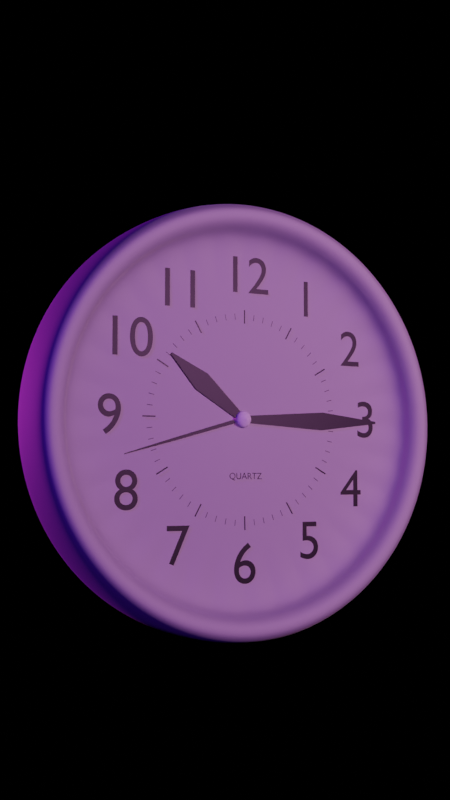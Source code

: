 # Source: Clock.blend  (saved by Blender 2.80.69; exported with 4.5.12 LTS)
import bpy
from mathutils import Matrix  # noqa: F401  (used for matrix-valued properties, if any)

bpy.ops.wm.read_factory_settings(use_empty=True)
scene = bpy.context.scene
scene.name = 'Scene'

# ---- collections
col_collection = bpy.data.collections.new('Collection'); scene.collection.children.link(col_collection)
col_texts = bpy.data.collections.new('Texts'); scene.collection.children.link(col_texts)

# ---- images (referenced by path relative to the original .blend; pixels are not part of the script)
import os
ASSET_DIR = os.environ.get("B2B_ASSET_DIR", "")  # directory of the original .blend (textures are referenced by path, not embedded)
HERE = os.path.dirname(os.path.abspath(__file__))  # packed textures are extracted next to this script under _unpacked/

def load_image(name, relpath, width, height, colorspace="sRGB"):
    """Load a texture the original file referenced (path relative to the .blend, or extracted next to this script)."""
    p = next((c for c in (os.path.join(HERE, relpath), os.path.join(ASSET_DIR, relpath)) if relpath and os.path.exists(c)), "")
    if p:
        img = bpy.data.images.load(p, check_existing=True)
        img.name = name
    else:  # same state as the original file: an image datablock whose file is absent (Cycles renders it pink)
        img = bpy.data.images.new(name, width, height)
        img.source = "FILE"
        img.filepath = "//" + (relpath or name)
    img.colorspace_settings.name = colorspace
    return img
img_clockref_jpg = load_image('clockref.jpg', 'clockref.jpg', 1024, 1024, 'sRGB')

# ---- materials (node trees are filled in below, after node groups)
mat_clockref = bpy.data.materials.new('clockref')
mat_clockref.roughness = 0.25
mat_alarm_clock = bpy.data.materials.new('Alarm Clock')
mat_alarm_clock.roughness = 0.25
mat_middle_material = bpy.data.materials.new('Middle Material')
mat_middle_material.roughness = 0.25
mat_glass = bpy.data.materials.new('Glass')
mat_glass.roughness = 0.25
mat_mser = bpy.data.materials.new('MSer')
mat_mser.roughness = 0.25
mat_numbers = bpy.data.materials.new('Numbers')
mat_numbers.roughness = 0.25

# ---- material node trees
mat_clockref.use_nodes = True; mat_clockref.node_tree.nodes.clear()
_N = mat_clockref.node_tree.nodes; _L = mat_clockref.node_tree.links
n0 = _N.new('ShaderNodeOutputMaterial'); n0.name = 'Material Output'; n0.location = (300, 300)
n1 = _N.new('ShaderNodeTexImage'); n1.name = 'Image Texture'; n1.location = (-400, 60)
n1.image = img_clockref_jpg
n1.extension = 'CLIP'
n2 = _N.new('ShaderNodeBsdfDiffuse'); n2.name = 'Diffuse BSDF'; n2.location = (-200, 60)
n3 = _N.new('ShaderNodeBsdfTransparent'); n3.name = 'Transparent BSDF'; n3.location = (-200, 240)
n4 = _N.new('ShaderNodeMixShader'); n4.name = 'Mix Shader'; n4.location = (0, 300)
_L.new(n1.outputs[0], n2.inputs[0])
_L.new(n1.outputs[1], n4.inputs[0])
_L.new(n3.outputs[0], n4.inputs[1])
_L.new(n2.outputs[0], n4.inputs[2])
_L.new(n4.outputs[0], n0.inputs[0])
n0.is_active_output = True
mat_alarm_clock.use_nodes = True; mat_alarm_clock.node_tree.nodes.clear()
_N = mat_alarm_clock.node_tree.nodes; _L = mat_alarm_clock.node_tree.links
n0 = _N.new('ShaderNodeOutputMaterial'); n0.name = 'Material Output'; n0.location = (300, 300)
n1 = _N.new('ShaderNodeBsdfPrincipled'); n1.name = 'Principled BSDF'; n1.location = (10, 300)
n1.distribution = 'GGX'
n1.subsurface_method = 'BURLEY'
n1.inputs[0].default_value = (0.7984, 0.7984, 0.7984, 1.0)
n1.inputs[1].default_value = 1.0
n1.inputs[2].default_value = 0.8
n1.inputs[3].default_value = 1.45
n1.inputs[27].default_value = (0.0, 0.0, 0.0, 1.0)
n1.inputs[28].default_value = 1.0
_L.new(n1.outputs[0], n0.inputs[0])
n0.is_active_output = True
mat_middle_material.use_nodes = True; mat_middle_material.node_tree.nodes.clear()
_N = mat_middle_material.node_tree.nodes; _L = mat_middle_material.node_tree.links
n0 = _N.new('ShaderNodeOutputMaterial'); n0.name = 'Material Output'; n0.location = (300, 300)
n1 = _N.new('ShaderNodeBsdfPrincipled'); n1.name = 'Principled BSDF'; n1.location = (10, 300)
n1.distribution = 'GGX'
n1.subsurface_method = 'BURLEY'
n1.inputs[3].default_value = 1.45
n1.inputs[27].default_value = (0.0, 0.0, 0.0, 1.0)
n1.inputs[28].default_value = 1.0
_L.new(n1.outputs[0], n0.inputs[0])
n0.is_active_output = True
mat_glass.use_nodes = True; mat_glass.node_tree.nodes.clear()
_N = mat_glass.node_tree.nodes; _L = mat_glass.node_tree.links
n0 = _N.new('ShaderNodeOutputMaterial'); n0.name = 'Material Output'; n0.location = (298, 310)
n1 = _N.new('ShaderNodeBsdfGlass'); n1.name = 'Glass BSDF'; n1.location = (16, 231)
n1.distribution = 'BECKMANN'
n1.inputs[1].default_value = 1.0
n1.inputs[2].default_value = 46.35
_L.new(n1.outputs[0], n0.inputs[0])
n0.is_active_output = True
mat_mser.use_nodes = True; mat_mser.node_tree.nodes.clear()
_N = mat_mser.node_tree.nodes; _L = mat_mser.node_tree.links
n0 = _N.new('ShaderNodeOutputMaterial'); n0.name = 'Material Output'; n0.location = (300, 300)
n1 = _N.new('ShaderNodeBsdfPrincipled'); n1.name = 'Principled BSDF'; n1.location = (10, 300)
n1.distribution = 'GGX'
n1.subsurface_method = 'BURLEY'
n1.inputs[0].default_value = (0.00301, 0.00301, 0.00301, 1.0)
n1.inputs[3].default_value = 1.45
n1.inputs[27].default_value = (0.0, 0.0, 0.0, 1.0)
n1.inputs[28].default_value = 1.0
_L.new(n1.outputs[0], n0.inputs[0])
n0.is_active_output = True
mat_numbers.use_nodes = True; mat_numbers.node_tree.nodes.clear()
_N = mat_numbers.node_tree.nodes; _L = mat_numbers.node_tree.links
n0 = _N.new('ShaderNodeOutputMaterial'); n0.name = 'Material Output'; n0.location = (300, 300)
n1 = _N.new('ShaderNodeBsdfPrincipled'); n1.name = 'Principled BSDF'; n1.location = (10, 300)
n1.distribution = 'GGX'
n1.subsurface_method = 'BURLEY'
n1.inputs[0].default_value = (0.0, 0.0, 0.0, 1.0)
n1.inputs[3].default_value = 1.45
n1.inputs[27].default_value = (0.0, 0.0, 0.0, 1.0)
n1.inputs[28].default_value = 1.0
_L.new(n1.outputs[0], n0.inputs[0])
n0.is_active_output = True

# ---- world
world_world = bpy.data.worlds.new('World'); scene.world = world_world
world_world.use_nodes = True; world_world.node_tree.nodes.clear()
_N = world_world.node_tree.nodes; _L = world_world.node_tree.links
n0 = _N.new('ShaderNodeOutputWorld'); n0.name = 'World Output'; n0.location = (300, 300)
n1 = _N.new('ShaderNodeBackground'); n1.name = 'Background'; n1.location = (10, 300)
n1.inputs[0].default_value = (0.0, 0.0, 0.0, 1.0)
_L.new(n1.outputs[0], n0.inputs[0])
n0.is_active_output = True
world_world.color = (0.05088, 0.05088, 0.05088)
world_world.use_sun_shadow = False
world_world.sun_shadow_jitter_overblur = 0.0

# ---- cameras
cam_camera = bpy.data.cameras.new('Camera')
cam_camera.clip_end = 100.0
cam_camera.ortho_scale = 7.314
cam_camera.dof.focus_distance = 0.0
cam_camera.dof.aperture_fstop = 128.0

# ---- lights
light_light = bpy.data.lights.new('Light', 'POINT')
light_light.color = (1.0, 0.4125, 0.9734)
light_light.transmission_factor = 0.0
light_light.cutoff_distance = 30.0
light_light.use_shadow = False
light_light.energy = 30.0
light_light.shadow_buffer_clip_start = 1.001
light_light.shadow_soft_size = 0.1
light_light.shadow_maximum_resolution = 0.006
light_light.use_absolute_resolution = True
light_light_001 = bpy.data.lights.new('Light.001', 'POINT')
light_light_001.color = (0.1651, 0.016, 0.956)
light_light_001.transmission_factor = 0.0
light_light_001.cutoff_distance = 30.0
light_light_001.energy = 30.0
light_light_001.shadow_buffer_clip_start = 1.001
light_light_001.shadow_soft_size = 0.1
light_light_001.shadow_maximum_resolution = 0.006
light_light_001.use_absolute_resolution = True
light_light_002 = bpy.data.lights.new('Light.002', 'POINT')
light_light_002.color = (0.8796, 0.0648, 0.9647)
light_light_002.transmission_factor = 0.0
light_light_002.cutoff_distance = 30.0
light_light_002.energy = 30.0
light_light_002.shadow_buffer_clip_start = 1.001
light_light_002.shadow_soft_size = 0.1
light_light_002.shadow_maximum_resolution = 0.006
light_light_002.use_absolute_resolution = True

# ---- meshes
me_clockref = bpy.data.meshes.new('clockref')
me_clockref.from_pydata([(-0.5, -0.5, 0.0), (0.5, -0.5, 0.0), (-0.5, 0.5, 0.0), (0.5, 0.5, 0.0)], [], [(0, 1, 3, 2)])
_uv = me_clockref.uv_layers.new(name='UVMap')
_uv.uv.foreach_set('vector', [0.0, 0.0, 1.0, 0.0, 1.0, 1.0, 0.0, 1.0])
me_clockref.materials.append(mat_clockref)
me_clockref.use_remesh_preserve_volume = False
me_clockref.use_remesh_preserve_attributes = False
me_clockref.use_mirror_vertex_groups = False
me_clockref.update()
me_circle = bpy.data.meshes.new('Circle')
me_circle.from_pydata([(0.01073, 1.0, -0.1687), (-0.1844, 0.9808, -0.1687), (-0.372, 0.9239, -0.1687), (-0.5448, 0.8315, -0.1687), (-0.6964, 0.7071, -0.1687), (-0.8207, 0.5556, -0.1687), (-0.9132, 0.3827, -0.1687), (-0.9701, 0.1951, -0.1687), (-0.9893, 7.55e-08, -0.1687), (-0.9701, -0.1951, -0.1687), (-0.9132, -0.3827, -0.1687), (-0.8207, -0.5556, -0.1687), (-0.6964, -0.7071, -0.1687), (-0.5448, -0.8315, -0.1687), (-0.372, -0.9239, -0.1687), (-0.1844, -0.9808, -0.1687), (0.01073, -1.0, -0.1687), (0.2058, -0.9808, -0.1687), (0.3934, -0.9239, -0.1687), (0.5663, -0.8315, -0.1687), (0.7178, -0.7071, -0.1687), (0.8422, -0.5556, -0.1687), (0.9346, -0.3827, -0.1687), (0.9915, -0.1951, -0.1687), (1.011, 9.656e-07, -0.1687), (0.9915, 0.1951, -0.1687), (0.9346, 0.3827, -0.1687), (0.8422, 0.5556, -0.1687), (0.7178, 0.7071, -0.1687), (0.5663, 0.8315, -0.1687), (0.3934, 0.9239, -0.1687), (0.2058, 0.9808, -0.1687), (-0.1574, 0.8454, -0.1745), (0.01073, 0.8619, -0.1745), (-0.3191, 0.7963, -0.1745), (-0.4681, 0.7167, -0.1745), (-0.5988, 0.6095, -0.1745), (-0.706, 0.4789, -0.1745), (-0.7856, 0.3299, -0.1745), (-0.8347, 0.1682, -0.1745), (-0.8512, 6.711e-08, -0.1745), (-0.8347, -0.1682, -0.1745), (-0.7856, -0.3299, -0.1745), (-0.706, -0.4789, -0.1745), (-0.5988, -0.6095, -0.1745), (-0.4681, -0.7167, -0.1745), (-0.3191, -0.7963, -0.1745), (-0.1574, -0.8454, -0.1745), (0.01073, -0.8619, -0.1745), (0.1789, -0.8454, -0.1745), (0.3406, -0.7963, -0.1745), (0.4896, -0.7167, -0.1745), (0.6202, -0.6095, -0.1745), (0.7274, -0.4789, -0.1745), (0.8071, -0.3299, -0.1745), (0.8561, -0.1682, -0.1745), (0.8727, 8.478e-07, -0.1745), (0.8561, 0.1682, -0.1745), (0.8071, 0.3299, -0.1745), (0.7274, 0.4789, -0.1745), (0.6202, 0.6095, -0.1745), (0.4896, 0.7167, -0.1745), (0.3406, 0.7963, -0.1745), (0.1789, 0.8454, -0.1745), (-0.1737, 0.9272, -0.1687), (0.01073, 0.9454, -0.1687), (-0.3511, 0.8734, -0.1687), (-0.5145, 0.786, -0.1687), (-0.6578, 0.6685, -0.1687), (-0.7753, 0.5252, -0.1687), (-0.8627, 0.3618, -0.1687), (-0.9165, 0.1844, -0.1687), (-0.9346, 6.711e-08, -0.1687), (-0.9165, -0.1844, -0.1687), (-0.8627, -0.3618, -0.1687), (-0.7753, -0.5252, -0.1687), (-0.6578, -0.6685, -0.1687), (-0.5145, -0.786, -0.1687), (-0.3511, -0.8734, -0.1687), (-0.1737, -0.9272, -0.1687), (0.01073, -0.9454, -0.1687), (0.1952, -0.9272, -0.1687), (0.3725, -0.8734, -0.1687), (0.536, -0.786, -0.1687), (0.6792, -0.6685, -0.1687), (0.7968, -0.5252, -0.1687), (0.8841, -0.3618, -0.1687), (0.9379, -0.1844, -0.1687), (0.9561, 9.153e-07, -0.1687), (0.9379, 0.1844, -0.1687), (0.8841, 0.3618, -0.1687), (0.7968, 0.5252, -0.1687), (0.6792, 0.6685, -0.1687), (0.5359, 0.7861, -0.1687), (0.3725, 0.8734, -0.1687), (0.1952, 0.9272, -0.1687), (0.01073, 1.0, 0.1687), (-0.1844, 0.9808, 0.1687), (-0.372, 0.9239, 0.1687), (-0.5448, 0.8315, 0.1687), (-0.6964, 0.7071, 0.1687), (-0.8207, 0.5556, 0.1687), (-0.9132, 0.3827, 0.1687), (-0.9701, 0.1951, 0.1687), (-0.9893, 7.55e-08, 0.1687), (-0.9701, -0.1951, 0.1687), (-0.9132, -0.3827, 0.1687), (-0.8207, -0.5556, 0.1687), (-0.6964, -0.7071, 0.1687), (-0.5448, -0.8315, 0.1687), (-0.372, -0.9239, 0.1687), (-0.1844, -0.9808, 0.1687), (0.01073, -1.0, 0.1687), (0.2058, -0.9808, 0.1687), (0.3934, -0.9239, 0.1687), (0.5663, -0.8315, 0.1687), (0.7178, -0.7071, 0.1687), (0.8422, -0.5556, 0.1687), (0.9346, -0.3827, 0.1687), (0.9915, -0.1951, 0.1687), (1.011, 9.656e-07, 0.1687), (0.9915, 0.1951, 0.1687), (0.9346, 0.3827, 0.1687), (0.8422, 0.5556, 0.1687), (0.7178, 0.7071, 0.1687), (0.5663, 0.8315, 0.1687), (0.3934, 0.9239, 0.1687), (0.2058, 0.9808, 0.1687), (-0.1574, 0.8454, 0.1687), (0.01073, 0.8619, 0.1687), (-0.3191, 0.7963, 0.1687), (-0.4681, 0.7167, 0.1687), (-0.5988, 0.6095, 0.1687), (-0.706, 0.4789, 0.1687), (-0.7856, 0.3299, 0.1687), (-0.8347, 0.1682, 0.1687), (-0.8512, 6.711e-08, 0.1687), (-0.8347, -0.1682, 0.1687), (-0.7856, -0.3299, 0.1687), (-0.706, -0.4789, 0.1687), (-0.5988, -0.6095, 0.1687), (-0.4681, -0.7167, 0.1687), (-0.3191, -0.7963, 0.1687), (-0.1574, -0.8454, 0.1687), (0.01073, -0.8619, 0.1687), (0.1789, -0.8454, 0.1687), (0.3406, -0.7963, 0.1687), (0.4896, -0.7167, 0.1687), (0.6202, -0.6095, 0.1687), (0.7274, -0.4789, 0.1687), (0.8071, -0.3299, 0.1687), (0.8561, -0.1682, 0.1687), (0.8727, 8.478e-07, 0.1687), (0.8561, 0.1682, 0.1687), (0.8071, 0.3299, 0.1687), (0.7274, 0.4789, 0.1687), (0.6202, 0.6095, 0.1687), (0.4896, 0.7167, 0.1687), (0.3406, 0.7963, 0.1687), (0.1789, 0.8454, 0.1687), (-0.1737, 0.9272, 0.2048), (0.01073, 0.9454, 0.2048), (-0.3511, 0.8734, 0.2048), (-0.5145, 0.786, 0.2048), (-0.6578, 0.6685, 0.2048), (-0.7753, 0.5252, 0.2048), (-0.8627, 0.3618, 0.2048), (-0.9165, 0.1844, 0.2048), (-0.9346, 6.711e-08, 0.2048), (-0.9165, -0.1844, 0.2048), (-0.8627, -0.3618, 0.2048), (-0.7753, -0.5252, 0.2048), (-0.6578, -0.6685, 0.2048), (-0.5145, -0.786, 0.2048), (-0.3511, -0.8734, 0.2048), (-0.1737, -0.9272, 0.2048), (0.01073, -0.9454, 0.2048), (0.1952, -0.9272, 0.2048), (0.3725, -0.8734, 0.2048), (0.536, -0.786, 0.2048), (0.6792, -0.6685, 0.2048), (0.7968, -0.5252, 0.2048), (0.8841, -0.3618, 0.2048), (0.9379, -0.1844, 0.2048), (0.9561, 9.153e-07, 0.2048), (0.9379, 0.1844, 0.2048), (0.8841, 0.3618, 0.2048), (0.7968, 0.5252, 0.2048), (0.6792, 0.6685, 0.2048), (0.5359, 0.7861, 0.2048), (0.3725, 0.8734, 0.2048), (0.1952, 0.9272, 0.2048), (-0.1574, 0.8454, 0.04256), (0.01073, 0.8619, 0.04256), (-0.3191, 0.7963, 0.04256), (-0.4681, 0.7167, 0.04256), (-0.5988, 0.6095, 0.04256), (-0.706, 0.4789, 0.04256), (-0.7856, 0.3299, 0.04256), (-0.8347, 0.1682, 0.04256), (-0.8512, 6.711e-08, 0.04256), (-0.8347, -0.1682, 0.04256), (-0.7856, -0.3299, 0.04256), (-0.706, -0.4789, 0.04256), (-0.5988, -0.6095, 0.04256), (-0.4681, -0.7167, 0.04256), (-0.3191, -0.7963, 0.04256), (-0.1574, -0.8454, 0.04256), (0.01073, -0.8619, 0.04256), (0.1789, -0.8454, 0.04256), (0.3406, -0.7963, 0.04256), (0.4896, -0.7167, 0.04256), (0.6202, -0.6095, 0.04256), (0.7274, -0.4789, 0.04256), (0.8071, -0.3299, 0.04256), (0.8561, -0.1682, 0.04256), (0.8727, 8.478e-07, 0.04256), (0.8561, 0.1682, 0.04256), (0.8071, 0.3299, 0.04256), (0.7274, 0.4789, 0.04256), (0.6202, 0.6095, 0.04256), (0.4896, 0.7167, 0.04256), (0.3406, 0.7963, 0.04256), (0.1789, 0.8454, 0.04256), (1.235e-07, 0.06167, 0.1182), (1.202e-07, 0.0, -0.04796), (-0.01203, 0.06048, 0.1182), (-0.0236, 0.05697, 0.1182), (-0.03426, 0.05127, 0.1182), (-0.04361, 0.04361, 0.1182), (-0.05127, 0.03426, 0.1182), (-0.05697, 0.0236, 0.1182), (-0.06048, 0.01203, 0.1182), (-0.06167, 4.656e-09, 0.1182), (-0.06048, -0.01203, 0.1182), (-0.05697, -0.0236, 0.1182), (-0.05127, -0.03426, 0.1182), (-0.04361, -0.04361, 0.1182), (-0.03426, -0.05128, 0.1182), (-0.0236, -0.05697, 0.1182), (-0.01203, -0.06048, 0.1182), (1.437e-07, -0.06167, 0.1182), (0.01203, -0.06048, 0.1182), (0.0236, -0.05697, 0.1182), (0.03426, -0.05127, 0.1182), (0.04361, -0.04361, 0.1182), (0.05128, -0.03426, 0.1182), (0.05697, -0.0236, 0.1182), (0.06048, -0.01203, 0.1182), (0.06167, 5.955e-08, 0.1182), (0.06048, 0.01203, 0.1182), (0.05697, 0.0236, 0.1182), (0.05128, 0.03426, 0.1182), (0.04361, 0.04361, 0.1182), (0.03426, 0.05128, 0.1182), (0.0236, 0.05697, 0.1182), (0.01203, 0.06048, 0.1182)], [], [(64, 1, 0, 65), (66, 2, 1, 64), (67, 3, 2, 66), (68, 4, 3, 67), (69, 5, 4, 68), (70, 6, 5, 69), (71, 7, 6, 70), (72, 8, 7, 71), (73, 9, 8, 72), (74, 10, 9, 73), (75, 11, 10, 74), (76, 12, 11, 75), (77, 13, 12, 76), (78, 14, 13, 77), (79, 15, 14, 78), (80, 16, 15, 79), (81, 17, 16, 80), (82, 18, 17, 81), (83, 19, 18, 82), (84, 20, 19, 83), (85, 21, 20, 84), (86, 22, 21, 85), (87, 23, 22, 86), (88, 24, 23, 87), (89, 25, 24, 88), (90, 26, 25, 89), (91, 27, 26, 90), (92, 28, 27, 91), (93, 29, 28, 92), (94, 30, 29, 93), (95, 31, 30, 94), (65, 0, 31, 95), (32, 64, 65, 33), (34, 66, 64, 32), (35, 67, 66, 34), (36, 68, 67, 35), (37, 69, 68, 36), (38, 70, 69, 37), (39, 71, 70, 38), (40, 72, 71, 39), (41, 73, 72, 40), (42, 74, 73, 41), (43, 75, 74, 42), (44, 76, 75, 43), (45, 77, 76, 44), (46, 78, 77, 45), (47, 79, 78, 46), (48, 80, 79, 47), (49, 81, 80, 48), (50, 82, 81, 49), (51, 83, 82, 50), (52, 84, 83, 51), (53, 85, 84, 52), (54, 86, 85, 53), (55, 87, 86, 54), (56, 88, 87, 55), (57, 89, 88, 56), (58, 90, 89, 57), (59, 91, 90, 58), (60, 92, 91, 59), (61, 93, 92, 60), (62, 94, 93, 61), (63, 95, 94, 62), (33, 65, 95, 63), (149, 150, 214, 213), (160, 161, 96, 97), (162, 160, 97, 98), (163, 162, 98, 99), (164, 163, 99, 100), (165, 164, 100, 101), (166, 165, 101, 102), (167, 166, 102, 103), (168, 167, 103, 104), (169, 168, 104, 105), (170, 169, 105, 106), (171, 170, 106, 107), (172, 171, 107, 108), (173, 172, 108, 109), (174, 173, 109, 110), (175, 174, 110, 111), (176, 175, 111, 112), (177, 176, 112, 113), (178, 177, 113, 114), (179, 178, 114, 115), (180, 179, 115, 116), (181, 180, 116, 117), (182, 181, 117, 118), (183, 182, 118, 119), (184, 183, 119, 120), (185, 184, 120, 121), (186, 185, 121, 122), (187, 186, 122, 123), (188, 187, 123, 124), (189, 188, 124, 125), (190, 189, 125, 126), (191, 190, 126, 127), (161, 191, 127, 96), (128, 129, 161, 160), (130, 128, 160, 162), (131, 130, 162, 163), (132, 131, 163, 164), (133, 132, 164, 165), (134, 133, 165, 166), (135, 134, 166, 167), (136, 135, 167, 168), (137, 136, 168, 169), (138, 137, 169, 170), (139, 138, 170, 171), (140, 139, 171, 172), (141, 140, 172, 173), (142, 141, 173, 174), (143, 142, 174, 175), (144, 143, 175, 176), (145, 144, 176, 177), (146, 145, 177, 178), (147, 146, 178, 179), (148, 147, 179, 180), (149, 148, 180, 181), (150, 149, 181, 182), (151, 150, 182, 183), (152, 151, 183, 184), (153, 152, 184, 185), (154, 153, 185, 186), (155, 154, 186, 187), (156, 155, 187, 188), (157, 156, 188, 189), (158, 157, 189, 190), (159, 158, 190, 191), (129, 159, 191, 161), (25, 26, 122, 121), (12, 13, 109, 108), (26, 27, 123, 122), (13, 14, 110, 109), (0, 1, 97, 96), (27, 28, 124, 123), (14, 15, 111, 110), (1, 2, 98, 97), (28, 29, 125, 124), (15, 16, 112, 111), (2, 3, 99, 98), (29, 30, 126, 125), (16, 17, 113, 112), (3, 4, 100, 99), (30, 31, 127, 126), (17, 18, 114, 113), (4, 5, 101, 100), (31, 0, 96, 127), (18, 19, 115, 114), (5, 6, 102, 101), (19, 20, 116, 115), (6, 7, 103, 102), (20, 21, 117, 116), (7, 8, 104, 103), (21, 22, 118, 117), (8, 9, 105, 104), (22, 23, 119, 118), (9, 10, 106, 105), (23, 24, 120, 119), (10, 11, 107, 106), (24, 25, 121, 120), (11, 12, 108, 107), (192, 194, 195, 196, 197, 198, 199, 200, 201, 202, 203, 204, 205, 206, 207, 208, 209, 210, 211, 212, 213, 214, 215, 216, 217, 218, 219, 220, 221, 222, 223, 193), (136, 137, 201, 200), (150, 151, 215, 214), (137, 138, 202, 201), (151, 152, 216, 215), (138, 139, 203, 202), (152, 153, 217, 216), (139, 140, 204, 203), (153, 154, 218, 217), (140, 141, 205, 204), (154, 155, 219, 218), (141, 142, 206, 205), (129, 128, 192, 193), (155, 156, 220, 219), (142, 143, 207, 206), (128, 130, 194, 192), (156, 157, 221, 220), (143, 144, 208, 207), (130, 131, 195, 194), (157, 158, 222, 221), (144, 145, 209, 208), (131, 132, 196, 195), (158, 159, 223, 222), (145, 146, 210, 209), (132, 133, 197, 196), (159, 129, 193, 223), (146, 147, 211, 210), (133, 134, 198, 197), (147, 148, 212, 211), (134, 135, 199, 198), (148, 149, 213, 212), (135, 136, 200, 199), (224, 225, 226), (226, 225, 227), (227, 225, 228), (228, 225, 229), (229, 225, 230), (230, 225, 231), (231, 225, 232), (232, 225, 233), (233, 225, 234), (234, 225, 235), (235, 225, 236), (236, 225, 237), (237, 225, 238), (238, 225, 239), (239, 225, 240), (240, 225, 241), (241, 225, 242), (242, 225, 243), (243, 225, 244), (244, 225, 245), (245, 225, 246), (246, 225, 247), (247, 225, 248), (248, 225, 249), (249, 225, 250), (250, 225, 251), (251, 225, 252), (252, 225, 253), (253, 225, 254), (254, 225, 255), (255, 225, 256), (256, 225, 224), (224, 226, 227, 228, 229, 230, 231, 232, 233, 234, 235, 236, 237, 238, 239, 240, 241, 242, 243, 244, 245, 246, 247, 248, 249, 250, 251, 252, 253, 254, 255, 256)])
me_circle.polygons.foreach_set('material_index', [0, 0, 0, 0, 0, 0, 0, 0, 0, 0, 0, 0, 0, 0, 0, 0, 0, 0, 0, 0, 0, 0, 0, 0, 0, 0, 0, 0, 0, 0, 0, 0, 0, 0, 0, 0, 0, 0, 0, 0, 0, 0, 0, 0, 0, 0, 0, 0, 0, 0, 0, 0, 0, 0, 0, 0, 0, 0, 0, 0, 0, 0, 0, 0, 0, 0, 0, 0, 0, 0, 0, 0, 0, 0, 0, 0, 0, 0, 0, 0, 0, 0, 0, 0, 0, 0, 0, 0, 0, 0, 0, 0, 0, 0, 0, 0, 0, 0, 0, 0, 0, 0, 0, 0, 0, 0, 0, 0, 0, 0, 0, 0, 0, 0, 0, 0, 0, 0, 0, 0, 0, 0, 0, 0, 0, 0, 0, 0, 0, 0, 0, 0, 0, 0, 0, 0, 0, 0, 0, 0, 0, 0, 0, 0, 0, 0, 0, 0, 0, 0, 0, 0, 0, 0, 0, 0, 0, 0, 0, 0, 0, 0, 0, 0, 0, 0, 0, 0, 0, 0, 0, 0, 0, 0, 0, 0, 0, 0, 0, 0, 0, 0, 0, 0, 0, 0, 0, 0, 0, 0, 0, 0, 0, 0, 0, 0, 0, 0, 0, 0, 0, 0, 0, 0, 0, 0, 0, 0, 0, 0, 0, 0, 0, 0, 0, 0, 0, 0, 0, 0, 0, 0, 0, 0, 0, 1])
_uv = me_circle.uv_layers.new(name='UVMap')
_uv.uv.foreach_set('vector', [0.0, 0.0, 0.0, 0.0, 0.0, 0.0, 0.0, 0.0, 0.0, 0.0, 0.0, 0.0, 0.0, 0.0, 0.0, 0.0, 0.0, 0.0, 0.0, 0.0, 0.0, 0.0, 0.0, 0.0, 0.0, 0.0, 0.0, 0.0, 0.0, 0.0, 0.0, 0.0, 0.0, 0.0, 0.0, 0.0, 0.0, 0.0, 0.0, 0.0, 0.0, 0.0, 0.0, 0.0, 0.0, 0.0, 0.0, 0.0, 0.0, 0.0, 0.0, 0.0, 0.0, 0.0, 0.0, 0.0, 0.0, 0.0, 0.0, 0.0, 0.0, 0.0, 0.0, 0.0, 0.0, 0.0, 0.0, 0.0, 0.0, 0.0, 0.0, 0.0, 0.0, 0.0, 0.0, 0.0, 0.0, 0.0, 0.0, 0.0, 0.0, 0.0, 0.0, 0.0, 0.0, 0.0, 0.0, 0.0, 0.0, 0.0, 0.0, 0.0, 0.0, 0.0, 0.0, 0.0, 0.0, 0.0, 0.0, 0.0, 0.0, 0.0, 0.0, 0.0, 0.0, 0.0, 0.0, 0.0, 0.0, 0.0, 0.0, 0.0, 0.0, 0.0, 0.0, 0.0, 0.0, 0.0, 0.0, 0.0, 0.0, 0.0, 0.0, 0.0, 0.0, 0.0, 0.0, 0.0, 0.0, 0.0, 0.0, 0.0, 0.0, 0.0, 0.0, 0.0, 0.0, 0.0, 0.0, 0.0, 0.0, 0.0, 0.0, 0.0, 0.0, 0.0, 0.0, 0.0, 0.0, 0.0, 0.0, 0.0, 0.0, 0.0, 0.0, 0.0, 0.0, 0.0, 0.0, 0.0, 0.0, 0.0, 0.0, 0.0, 0.0, 0.0, 0.0, 0.0, 0.0, 0.0, 0.0, 0.0, 0.0, 0.0, 0.0, 0.0, 0.0, 0.0, 0.0, 0.0, 0.0, 0.0, 0.0, 0.0, 0.0, 0.0, 0.0, 0.0, 0.0, 0.0, 0.0, 0.0, 0.0, 0.0, 0.0, 0.0, 0.0, 0.0, 0.0, 0.0, 0.0, 0.0, 0.0, 0.0, 0.0, 0.0, 0.0, 0.0, 0.0, 0.0, 0.0, 0.0, 0.0, 0.0, 0.0, 0.0, 0.0, 0.0, 0.0, 0.0, 0.0, 0.0, 0.0, 0.0, 0.0, 0.0, 0.0, 0.0, 0.0, 0.0, 0.0, 0.0, 0.0, 0.0, 0.0, 0.0, 0.0, 0.0, 0.0, 0.0, 0.0, 0.0, 0.0, 0.0, 0.0, 0.0, 0.0, 0.0, 0.0, 0.0, 0.0, 0.0, 0.0, 0.0, 0.0, 0.0, 0.0, 0.0, 0.0, 0.0, 0.0, 0.0, 0.0, 0.0, 0.0, 0.0, 0.0, 0.0, 0.0, 0.0, 0.0, 0.0, 0.0, 0.0, 0.0, 0.0, 0.0, 0.0, 0.0, 0.0, 0.0, 0.0, 0.0, 0.0, 0.0, 0.0, 0.0, 0.0, 0.0, 0.0, 0.0, 0.0, 0.0, 0.0, 0.0, 0.0, 0.0, 0.0, 0.0, 0.0, 0.0, 0.0, 0.0, 0.0, 0.0, 0.0, 0.0, 0.0, 0.0, 0.0, 0.0, 0.0, 0.0, 0.0, 0.0, 0.0, 0.0, 0.0, 0.0, 0.0, 0.0, 0.0, 0.0, 0.0, 0.0, 0.0, 0.0, 0.0, 0.0, 0.0, 0.0, 0.0, 0.0, 0.0, 0.0, 0.0, 0.0, 0.0, 0.0, 0.0, 0.0, 0.0, 0.0, 0.0, 0.0, 0.0, 0.0, 0.0, 0.0, 0.0, 0.0, 0.0, 0.0, 0.0, 0.0, 0.0, 0.0, 0.0, 0.0, 0.0, 0.0, 0.0, 0.0, 0.0, 0.0, 0.0, 0.0, 0.0, 0.0, 0.0, 0.0, 0.0, 0.0, 0.0, 0.0, 0.0, 0.0, 0.0, 0.0, 0.0, 0.0, 0.0, 0.0, 0.0, 0.0, 0.0, 0.0, 0.0, 0.0, 0.0, 0.0, 0.0, 0.0, 0.0, 0.0, 0.0, 0.0, 0.0, 0.0, 0.0, 0.0, 0.0, 0.0, 0.0, 0.0, 0.0, 0.0, 0.0, 0.0, 0.0, 0.0, 0.0, 0.0, 0.0, 0.0, 0.0, 0.0, 0.0, 0.0, 0.0, 0.0, 0.0, 0.0, 0.0, 0.0, 0.0, 0.0, 0.0, 0.0, 0.0, 0.0, 0.0, 0.0, 0.0, 0.0, 0.0, 0.0, 0.0, 0.0, 0.0, 0.0, 0.0, 0.0, 0.0, 0.0, 0.0, 0.0, 0.0, 0.0, 0.0, 0.0, 0.0, 0.0, 0.0, 0.0, 0.0, 0.0, 0.0, 0.0, 0.0, 0.0, 0.0, 0.0, 0.0, 0.0, 0.0, 0.0, 0.0, 0.0, 0.0, 0.0, 0.0, 0.0, 0.0, 0.0, 0.0, 0.0, 0.0, 0.0, 0.0, 0.0, 0.0, 0.0, 0.0, 0.0, 0.0, 0.0, 0.0, 0.0, 0.0, 0.0, 0.0, 0.0, 0.0, 0.0, 0.0, 0.0, 0.0, 0.0, 0.0, 0.0, 0.0, 0.0, 0.0, 0.0, 0.0, 0.0, 0.0, 0.0, 0.0, 0.0, 0.0, 0.0, 0.0, 0.0, 0.0, 0.0, 0.0, 0.0, 0.0, 0.0, 0.0, 0.0, 0.0, 0.0, 0.0, 0.0, 0.0, 0.0, 0.0, 0.0, 0.0, 0.0, 0.0, 0.0, 0.0, 0.0, 0.0, 0.0, 0.0, 0.0, 0.0, 0.0, 0.0, 0.0, 0.0, 0.0, 0.0, 0.0, 0.0, 0.0, 0.0, 0.0, 0.0, 0.0, 0.0, 0.0, 0.0, 0.0, 0.0, 0.0, 0.0, 0.0, 0.0, 0.0, 0.0, 0.0, 0.0, 0.0, 0.0, 0.0, 0.0, 0.0, 0.0, 0.0, 0.0, 0.0, 0.0, 0.0, 0.0, 0.0, 0.0, 0.0, 0.0, 0.0, 0.0, 0.0, 0.0, 0.0, 0.0, 0.0, 0.0, 0.0, 0.0, 0.0, 0.0, 0.0, 0.0, 0.0, 0.0, 0.0, 0.0, 0.0, 0.0, 0.0, 0.0, 0.0, 0.0, 0.0, 0.0, 0.0, 0.0, 0.0, 0.0, 0.0, 0.0, 0.0, 0.0, 0.0, 0.0, 0.0, 0.0, 0.0, 0.0, 0.0, 0.0, 0.0, 0.0, 0.0, 0.0, 0.0, 0.0, 0.0, 0.0, 0.0, 0.0, 0.0, 0.0, 0.0, 0.0, 0.0, 0.0, 0.0, 0.0, 0.0, 0.0, 0.0, 0.0, 0.0, 0.0, 0.0, 0.0, 0.0, 0.0, 0.0, 0.0, 0.0, 0.0, 0.0, 0.0, 0.0, 0.0, 0.0, 0.0, 0.0, 0.0, 0.0, 0.0, 0.0, 0.0, 0.0, 0.0, 0.0, 0.0, 0.0, 0.0, 0.0, 0.0, 0.0, 0.0, 0.0, 0.0, 0.0, 0.0, 0.0, 0.0, 0.0, 0.0, 0.0, 0.0, 0.0, 0.0, 0.0, 0.0, 0.0, 0.0, 0.0, 0.0, 0.0, 0.0, 0.0, 0.0, 0.0, 0.0, 0.0, 0.0, 0.0, 0.0, 0.0, 0.0, 0.0, 0.0, 0.0, 0.0, 0.0, 0.0, 0.0, 0.0, 0.0, 0.0, 0.0, 0.0, 0.0, 0.0, 0.0, 0.0, 0.0, 0.0, 0.0, 0.0, 0.0, 0.0, 0.0, 0.0, 0.0, 0.0, 0.0, 0.0, 0.0, 0.0, 0.0, 0.0, 0.0, 0.0, 0.0, 0.0, 0.0, 0.0, 0.0, 0.0, 0.0, 0.0, 0.0, 0.0, 0.0, 0.0, 0.0, 0.0, 0.0, 0.0, 0.0, 0.0, 0.0, 0.0, 0.0, 0.0, 0.0, 0.0, 0.0, 0.0, 0.0, 0.0, 0.0, 0.0, 0.0, 0.0, 0.0, 0.0, 0.0, 0.0, 0.0, 0.0, 0.0, 0.0, 0.0, 0.0, 0.0, 0.0, 0.0, 0.0, 0.0, 0.0, 0.0, 0.0, 0.0, 0.0, 0.0, 0.0, 0.0, 0.0, 0.0, 0.0, 0.0, 0.0, 0.0, 0.0, 0.0, 0.0, 0.0, 0.0, 0.0, 0.0, 0.0, 0.0, 0.0, 0.0, 0.0, 0.0, 0.0, 0.0, 0.0, 0.0, 0.0, 0.0, 0.0, 0.0, 0.0, 0.0, 0.0, 0.0, 0.0, 0.0, 0.0, 0.0, 0.0, 0.0, 0.0, 0.0, 0.0, 0.0, 0.0, 0.0, 0.0, 0.0, 0.0, 0.0, 0.0, 0.0, 0.0, 0.0, 0.0, 0.0, 0.0, 0.0, 0.0, 0.0, 0.0, 0.0, 0.0, 0.0, 0.0, 0.0, 0.0, 0.0, 0.0, 0.0, 0.0, 0.0, 0.0, 0.0, 0.0, 0.0, 0.0, 0.0, 0.0, 0.0, 0.0, 0.0, 0.0, 0.0, 0.0, 0.0, 0.0, 0.0, 0.0, 0.0, 0.0, 0.0, 0.0, 0.0, 0.0, 0.0, 0.0, 0.0, 0.0, 0.0, 0.0, 0.0, 0.0, 0.0, 0.0, 0.0, 0.0, 0.0, 0.0, 0.0, 0.0, 0.0, 0.0, 0.0, 0.0, 0.0, 0.0, 0.0, 0.0, 0.0, 0.0, 0.0, 0.0, 0.0, 0.0, 0.0, 0.0, 0.0, 0.0, 0.0, 0.0, 0.0, 0.0, 0.0, 0.0, 0.0, 0.0, 0.0, 0.0, 0.0, 0.0, 0.0, 0.0, 0.0, 0.0, 0.0, 0.0, 0.0, 0.0, 0.0, 0.0, 0.0, 0.0, 0.0, 0.0, 0.0, 0.0, 0.0, 0.0, 0.0, 0.0, 0.0, 0.0, 0.0, 0.0, 0.0, 0.0, 0.0, 0.0, 0.0, 0.0, 0.0, 0.0, 0.0, 0.0, 0.0, 0.0, 0.0, 0.0, 0.0, 0.0, 0.0, 0.0, 0.0, 0.0, 0.0, 0.0, 0.0, 0.0, 0.0, 0.0, 0.0, 0.0, 0.0, 0.0, 0.0, 0.0, 0.0, 0.0, 0.0, 0.0, 0.0, 0.0, 0.0, 0.0, 0.0, 0.0, 0.0, 0.0, 0.0, 0.0, 0.0, 0.0, 0.0, 0.0, 0.0, 0.0, 0.0, 0.0, 0.0, 0.0, 0.0, 0.0, 0.0, 0.0, 0.0, 0.0, 0.0, 0.0, 0.0, 0.0, 0.0, 0.0, 0.0, 0.0, 0.0, 0.0, 0.0, 0.0, 0.0, 0.0, 0.0, 0.0, 0.0, 0.0, 0.0, 0.0, 0.0, 0.0, 0.0, 0.0, 0.0, 0.0, 0.0, 0.0, 0.0, 0.0, 0.0, 0.0, 0.0, 0.0, 0.0, 0.0, 0.0, 0.0, 0.0, 0.0, 0.0, 0.0, 0.0, 0.0, 0.0, 0.0, 0.0, 0.0, 0.0, 0.0, 0.0, 0.0, 0.0, 0.0, 0.0, 0.0, 0.0, 0.0, 0.0, 0.0, 0.0, 0.0, 0.0, 0.0, 0.0, 0.0, 0.0, 0.0, 0.0, 0.0, 0.0, 0.0, 0.0, 0.0, 0.0, 0.0, 0.0, 0.0, 0.0, 0.0, 0.0, 0.0, 0.0, 0.0, 0.0, 0.0, 0.0, 0.0, 0.0, 0.0, 0.0, 0.0, 0.0, 0.0, 0.0, 0.0, 0.0, 0.0, 0.0, 0.0, 0.0, 0.0, 0.0, 0.0, 0.0, 0.0, 0.0, 0.0, 0.0, 0.0, 0.0, 0.0, 0.0, 0.0, 0.0, 0.0, 0.0, 0.0, 0.0, 0.0, 0.0, 0.0, 0.0, 0.0, 0.0, 0.0, 0.0, 0.0, 0.0, 0.0, 0.0, 0.0, 0.0, 0.0, 0.0, 0.0, 0.0, 0.0, 0.0, 0.0, 0.0, 0.0, 0.0, 0.0, 0.0, 0.0, 0.0, 0.0, 0.0, 0.0, 0.0, 0.0, 0.0, 0.0, 0.0, 0.0, 0.0, 0.0, 0.0, 0.0, 0.0, 0.0, 0.0, 0.0, 0.0, 0.0, 0.0, 0.0, 0.0, 0.0, 0.0, 0.0, 0.0, 0.0, 0.0, 0.0, 0.0, 0.0, 0.0, 0.0, 0.0, 0.0, 0.0, 0.0, 0.0, 0.0, 0.0, 0.0, 0.0, 0.0, 0.0, 0.0, 0.0, 0.0, 0.0, 0.0, 0.0, 0.0, 0.0, 0.0, 0.0, 0.0, 0.0, 0.0, 0.0, 0.0, 0.0, 0.0, 0.0, 0.0, 0.0, 0.0, 0.0, 0.0, 0.0, 0.0, 0.0, 0.0, 0.0, 0.0, 0.0, 0.0, 0.0, 0.0, 0.0, 0.0, 0.0, 0.0, 0.0, 0.0, 0.0, 0.0, 0.0, 0.0, 0.0, 0.0, 0.0, 0.0, 0.0, 0.0, 0.0, 0.0, 0.0, 0.0, 0.0, 0.0, 0.0, 0.0, 0.0, 0.0, 0.0, 0.0, 0.0, 0.0, 0.0, 0.0, 0.0, 0.0, 0.0, 0.0, 0.0, 0.0, 0.0, 0.0, 0.0, 0.0, 0.0, 0.0, 0.0, 0.0, 0.0, 0.0, 0.0, 0.0, 0.0, 0.0, 0.0, 0.0, 0.0, 0.0, 0.0, 0.0, 0.0, 0.0, 0.0, 0.0, 0.0, 0.0, 0.0, 0.0, 0.0, 0.0, 0.0, 0.0, 0.0, 0.0, 0.0, 0.0, 0.0, 0.0, 0.0, 0.0, 0.0, 0.0, 0.0, 0.0, 0.0, 0.0, 0.0, 0.0, 0.0, 0.0, 0.0, 0.0, 0.0, 0.0, 0.0, 0.0, 0.0, 0.0, 0.0, 0.0, 0.0, 0.0, 0.0, 0.0, 0.0, 0.0, 0.0, 0.0, 0.0, 0.0, 0.0, 0.0, 0.0, 0.0, 0.0, 0.0, 0.0, 0.0, 0.0, 0.0, 0.0, 0.0, 0.0, 0.0, 0.0, 0.0, 0.0, 0.0, 0.0, 0.0, 0.0, 0.0, 0.0, 0.0, 0.0, 0.0, 0.0, 0.0, 0.0, 0.0, 0.0, 0.0, 0.0, 0.0, 0.0, 0.0, 0.0, 0.0, 0.0, 0.0, 0.0, 0.0, 0.0, 0.0, 0.0, 0.0, 0.0, 0.0, 0.0, 0.0, 0.0, 0.0, 0.0, 0.0, 0.0, 0.0, 0.0, 0.0, 0.0, 0.0, 0.0, 0.0, 0.0, 0.0, 0.0, 0.0, 0.0, 0.0, 0.0, 0.0, 0.0, 0.0, 0.0, 0.0, 0.0, 0.0, 0.0, 0.0, 0.0, 0.0, 0.0, 0.0, 0.0, 0.0, 0.0, 0.0, 0.0, 0.0, 0.0, 0.0, 0.0, 0.0, 0.0, 0.0, 0.0, 0.0, 0.0, 0.0, 0.0, 0.0, 0.0, 0.0, 0.0, 0.0, 0.0, 0.0, 0.0, 0.0, 0.0, 0.0, 0.0, 0.0, 0.0, 0.0, 0.0, 0.0, 0.0, 0.0, 0.0, 0.0, 0.0, 0.0, 0.0, 0.0, 0.0, 0.0, 0.0, 0.0, 0.0, 0.0, 0.0, 0.0, 0.0, 0.0, 0.0, 0.0, 0.0, 0.0, 0.0, 0.0, 0.0, 0.0, 0.0, 0.0, 0.0, 0.0, 0.0, 0.0, 0.0, 0.0, 0.0, 0.0, 0.0, 0.0, 0.0, 0.0, 0.0, 0.0, 0.0, 0.0, 0.0, 0.0, 0.0, 0.0, 0.0, 0.0, 0.0, 0.0, 0.0, 0.0, 0.0, 0.0, 0.0, 0.0, 0.0, 0.0, 0.0, 0.0, 0.0, 0.0, 0.0, 0.0, 0.0, 0.0, 0.0, 0.0, 0.0, 0.0, 0.0, 0.0, 0.0, 0.0, 0.0, 0.0, 0.0, 0.0, 0.0, 0.0, 0.0, 0.0, 0.0, 0.0, 0.0, 0.0, 0.0, 0.0, 0.0, 0.0, 0.0, 0.0, 0.0, 0.0, 0.0, 0.0, 0.0, 0.0, 0.0, 0.0, 0.0, 0.0, 0.0, 0.0, 0.0, 0.0, 0.0, 0.0, 0.0, 0.0, 0.0, 0.0, 0.0, 0.0, 0.0, 0.0, 0.0, 0.0, 0.0, 0.0, 0.0, 0.0, 0.0, 0.0, 0.0, 0.0, 0.0, 0.25, 0.49, 0.25, 0.25, 0.2968, 0.4854, 0.2968, 0.4854, 0.25, 0.25, 0.3418, 0.4717, 0.3418, 0.4717, 0.25, 0.25, 0.3833, 0.4496, 0.3833, 0.4496, 0.25, 0.25, 0.4197, 0.4197, 0.4197, 0.4197, 0.25, 0.25, 0.4496, 0.3833, 0.4496, 0.3833, 0.25, 0.25, 0.4717, 0.3418, 0.4717, 0.3418, 0.25, 0.25, 0.4854, 0.2968, 0.4854, 0.2968, 0.25, 0.25, 0.49, 0.25, 0.49, 0.25, 0.25, 0.25, 0.4854, 0.2032, 0.4854, 0.2032, 0.25, 0.25, 0.4717, 0.1582, 0.4717, 0.1582, 0.25, 0.25, 0.4496, 0.1167, 0.4496, 0.1167, 0.25, 0.25, 0.4197, 0.08029, 0.4197, 0.08029, 0.25, 0.25, 0.3833, 0.05045, 0.3833, 0.05045, 0.25, 0.25, 0.3418, 0.02827, 0.3418, 0.02827, 0.25, 0.25, 0.2968, 0.01461, 0.2968, 0.01461, 0.25, 0.25, 0.25, 0.01, 0.25, 0.01, 0.25, 0.25, 0.2032, 0.01461, 0.2032, 0.01461, 0.25, 0.25, 0.1582, 0.02827, 0.1582, 0.02827, 0.25, 0.25, 0.1167, 0.05045, 0.1167, 0.05045, 0.25, 0.25, 0.08029, 0.08029, 0.08029, 0.08029, 0.25, 0.25, 0.05045, 0.1167, 0.05045, 0.1167, 0.25, 0.25, 0.02827, 0.1582, 0.02827, 0.1582, 0.25, 0.25, 0.01461, 0.2032, 0.01461, 0.2032, 0.25, 0.25, 0.01, 0.25, 0.01, 0.25, 0.25, 0.25, 0.01461, 0.2968, 0.01461, 0.2968, 0.25, 0.25, 0.02827, 0.3418, 0.02827, 0.3418, 0.25, 0.25, 0.05045, 0.3833, 0.05045, 0.3833, 0.25, 0.25, 0.08029, 0.4197, 0.08029, 0.4197, 0.25, 0.25, 0.1167, 0.4496, 0.1167, 0.4496, 0.25, 0.25, 0.1582, 0.4717, 0.1582, 0.4717, 0.25, 0.25, 0.2032, 0.4854, 0.2032, 0.4854, 0.25, 0.25, 0.25, 0.49, 0.75, 0.49, 0.7968, 0.4854, 0.8418, 0.4717, 0.8833, 0.4496, 0.9197, 0.4197, 0.9496, 0.3833, 0.9717, 0.3418, 0.9854, 0.2968, 0.99, 0.25, 0.9854, 0.2032, 0.9717, 0.1582, 0.9496, 0.1167, 0.9197, 0.08029, 0.8833, 0.05045, 0.8418, 0.02827, 0.7968, 0.01461, 0.75, 0.01, 0.7032, 0.01461, 0.6582, 0.02827, 0.6167, 0.05045, 0.5803, 0.08029, 0.5504, 0.1167, 0.5283, 0.1582, 0.5146, 0.2032, 0.51, 0.25, 0.5146, 0.2968, 0.5283, 0.3418, 0.5504, 0.3833, 0.5803, 0.4197, 0.6167, 0.4496, 0.6582, 0.4717, 0.7032, 0.4854])
me_circle.materials.append(mat_alarm_clock)
me_circle.materials.append(mat_middle_material)
me_circle.materials.append(mat_glass)
me_circle.use_remesh_preserve_volume = False
me_circle.use_remesh_preserve_attributes = False
me_circle.use_mirror_vertex_groups = False
me_circle.update()
me_cube_001 = bpy.data.meshes.new('Cube.001')
me_cube_001.from_pydata([(-1.0, -1.0, -0.6276), (-1.0, -1.0, 0.6276), (-1.0, 32.46, -0.232), (-1.0, 32.46, 0.232), (1.0, -1.0, -0.6276), (1.0, -1.0, 0.6276), (1.0, 32.46, -0.232), (1.0, 32.46, 0.232), (-1.0, 18.93, -1.887), (-1.0, 18.93, 1.887), (1.0, 18.93, -1.887), (1.0, 18.93, 1.887)], [], [(8, 9, 3, 2), (2, 3, 7, 6), (10, 11, 5, 4), (4, 5, 1, 0), (8, 10, 4, 0), (11, 9, 1, 5), (7, 3, 9, 11), (2, 6, 10, 8), (6, 7, 11, 10), (0, 1, 9, 8)])
_uv = me_cube_001.uv_layers.new(name='UVMap')
_uv.uv.foreach_set('vector', [0.375, 0.1979, 0.625, 0.1979, 0.625, 0.25, 0.375, 0.25, 0.375, 0.25, 0.625, 0.25, 0.625, 0.5, 0.375, 0.5, 0.375, 0.5521, 0.625, 0.5521, 0.625, 0.75, 0.375, 0.75, 0.375, 0.75, 0.625, 0.75, 0.625, 1.0, 0.375, 1.0, 0.125, 0.5521, 0.375, 0.5521, 0.375, 0.75, 0.125, 0.75, 0.625, 0.5521, 0.875, 0.5521, 0.875, 0.75, 0.625, 0.75, 0.625, 0.5, 0.875, 0.5, 0.875, 0.5521, 0.625, 0.5521, 0.125, 0.5, 0.375, 0.5, 0.375, 0.5521, 0.125, 0.5521, 0.375, 0.5, 0.625, 0.5, 0.625, 0.5521, 0.375, 0.5521, 0.375, 0.0, 0.625, 0.0, 0.625, 0.1979, 0.375, 0.1979])
me_cube_001.materials.append(mat_mser)
me_cube_001.use_remesh_preserve_volume = False
me_cube_001.use_remesh_preserve_attributes = False
me_cube_001.use_mirror_vertex_groups = False
me_cube_001.update()
me_cube_002 = bpy.data.meshes.new('Cube.002')
me_cube_002.from_pydata([(-1.0, -1.0, -0.6276), (-1.0, -1.0, 0.6276), (-1.0, 32.46, -0.232), (-1.0, 32.46, 0.232), (1.0, -1.0, -0.6276), (1.0, -1.0, 0.6276), (1.0, 32.46, -0.232), (1.0, 32.46, 0.232), (-1.0, 18.93, -2.105), (-1.0, 18.93, 2.105), (1.0, 18.93, -2.105), (1.0, 18.93, 2.105)], [], [(8, 9, 3, 2), (2, 3, 7, 6), (10, 11, 5, 4), (4, 5, 1, 0), (8, 10, 4, 0), (11, 9, 1, 5), (7, 3, 9, 11), (2, 6, 10, 8), (6, 7, 11, 10), (0, 1, 9, 8)])
_uv = me_cube_002.uv_layers.new(name='UVMap')
_uv.uv.foreach_set('vector', [0.375, 0.1979, 0.625, 0.1979, 0.625, 0.25, 0.375, 0.25, 0.375, 0.25, 0.625, 0.25, 0.625, 0.5, 0.375, 0.5, 0.375, 0.5521, 0.625, 0.5521, 0.625, 0.75, 0.375, 0.75, 0.375, 0.75, 0.625, 0.75, 0.625, 1.0, 0.375, 1.0, 0.125, 0.5521, 0.375, 0.5521, 0.375, 0.75, 0.125, 0.75, 0.625, 0.5521, 0.875, 0.5521, 0.875, 0.75, 0.625, 0.75, 0.625, 0.5, 0.875, 0.5, 0.875, 0.5521, 0.625, 0.5521, 0.125, 0.5, 0.375, 0.5, 0.375, 0.5521, 0.125, 0.5521, 0.375, 0.5, 0.625, 0.5, 0.625, 0.5521, 0.375, 0.5521, 0.375, 0.0, 0.625, 0.0, 0.625, 0.1979, 0.375, 0.1979])
me_cube_002.materials.append(mat_mser)
me_cube_002.use_remesh_preserve_volume = False
me_cube_002.use_remesh_preserve_attributes = False
me_cube_002.use_mirror_vertex_groups = False
me_cube_002.update()
me_cube_003 = bpy.data.meshes.new('Cube.003')
me_cube_003.from_pydata([(-0.5139, -1.0, -0.3225), (-0.5139, -1.0, 0.3225), (-0.2843, 32.46, -0.06597), (-0.2843, 32.46, 0.06597), (0.5139, -1.0, -0.3225), (0.5139, -1.0, 0.3225), (0.2843, 32.46, -0.06597), (0.2843, 32.46, 0.06597), (-0.1133, 18.93, -0.2385), (-0.1133, 18.93, 0.2385), (0.1133, 18.93, -0.2385), (0.1133, 18.93, 0.2385)], [], [(8, 9, 3, 2), (2, 3, 7, 6), (10, 11, 5, 4), (4, 5, 1, 0), (8, 10, 4, 0), (11, 9, 1, 5), (7, 3, 9, 11), (2, 6, 10, 8), (6, 7, 11, 10), (0, 1, 9, 8)])
_uv = me_cube_003.uv_layers.new(name='UVMap')
_uv.uv.foreach_set('vector', [0.375, 0.1979, 0.625, 0.1979, 0.625, 0.25, 0.375, 0.25, 0.375, 0.25, 0.625, 0.25, 0.625, 0.5, 0.375, 0.5, 0.375, 0.5521, 0.625, 0.5521, 0.625, 0.75, 0.375, 0.75, 0.375, 0.75, 0.625, 0.75, 0.625, 1.0, 0.375, 1.0, 0.125, 0.5521, 0.375, 0.5521, 0.375, 0.75, 0.125, 0.75, 0.625, 0.5521, 0.875, 0.5521, 0.875, 0.75, 0.625, 0.75, 0.625, 0.5, 0.875, 0.5, 0.875, 0.5521, 0.625, 0.5521, 0.125, 0.5, 0.375, 0.5, 0.375, 0.5521, 0.125, 0.5521, 0.375, 0.5, 0.625, 0.5, 0.625, 0.5521, 0.375, 0.5521, 0.375, 0.0, 0.625, 0.0, 0.625, 0.1979, 0.375, 0.1979])
me_cube_003.materials.append(mat_mser)
me_cube_003.use_remesh_preserve_volume = False
me_cube_003.use_remesh_preserve_attributes = False
me_cube_003.use_mirror_vertex_groups = False
me_cube_003.update()

# ---- curves / text
txt_text = bpy.data.curves.new('Text', 'FONT')
txt_text.dimensions = '2D'
txt_text.body = '12'
txt_text.materials.append(mat_numbers)
txt_text.use_path_clamp = True
txt_text_001 = bpy.data.curves.new('Text.001', 'FONT')
txt_text_001.dimensions = '2D'
txt_text_001.body = '1'
txt_text_001.materials.append(mat_numbers)
txt_text_001.use_path_clamp = True
txt_text_002 = bpy.data.curves.new('Text.002', 'FONT')
txt_text_002.dimensions = '2D'
txt_text_002.body = '2'
txt_text_002.materials.append(mat_numbers)
txt_text_002.use_path_clamp = True
txt_text_003 = bpy.data.curves.new('Text.003', 'FONT')
txt_text_003.dimensions = '2D'
txt_text_003.body = '3'
txt_text_003.materials.append(mat_numbers)
txt_text_003.use_path_clamp = True
txt_text_004 = bpy.data.curves.new('Text.004', 'FONT')
txt_text_004.dimensions = '2D'
txt_text_004.body = '4'
txt_text_004.materials.append(mat_numbers)
txt_text_004.use_path_clamp = True
txt_text_005 = bpy.data.curves.new('Text.005', 'FONT')
txt_text_005.dimensions = '2D'
txt_text_005.body = '5'
txt_text_005.materials.append(mat_numbers)
txt_text_005.use_path_clamp = True
txt_text_006 = bpy.data.curves.new('Text.006', 'FONT')
txt_text_006.dimensions = '2D'
txt_text_006.body = '6'
txt_text_006.materials.append(mat_numbers)
txt_text_006.use_path_clamp = True
txt_text_007 = bpy.data.curves.new('Text.007', 'FONT')
txt_text_007.dimensions = '2D'
txt_text_007.body = '7'
txt_text_007.materials.append(mat_numbers)
txt_text_007.use_path_clamp = True
txt_text_008 = bpy.data.curves.new('Text.008', 'FONT')
txt_text_008.dimensions = '2D'
txt_text_008.body = '8'
txt_text_008.materials.append(mat_numbers)
txt_text_008.use_path_clamp = True
txt_text_009 = bpy.data.curves.new('Text.009', 'FONT')
txt_text_009.dimensions = '2D'
txt_text_009.body = '9'
txt_text_009.materials.append(mat_numbers)
txt_text_009.use_path_clamp = True
txt_text_010 = bpy.data.curves.new('Text.010', 'FONT')
txt_text_010.dimensions = '2D'
txt_text_010.body = '10'
txt_text_010.materials.append(mat_numbers)
txt_text_010.use_path_clamp = True
txt_text_011 = bpy.data.curves.new('Text.011', 'FONT')
txt_text_011.dimensions = '2D'
txt_text_011.body = '11'
txt_text_011.materials.append(mat_numbers)
txt_text_011.use_path_clamp = True
txt_text_012 = bpy.data.curves.new('Text.012', 'FONT')
txt_text_012.dimensions = '2D'
txt_text_012.body = 'QUARTZ'
txt_text_012.materials.append(mat_numbers)
txt_text_012.use_path_clamp = True
txt_text_013 = bpy.data.curves.new('Text.013', 'FONT')
txt_text_013.dimensions = '2D'
txt_text_013.body = '|'
txt_text_013.materials.append(mat_numbers)
txt_text_013.use_path_clamp = True
txt_text_014 = bpy.data.curves.new('Text.014', 'FONT')
txt_text_014.dimensions = '2D'
txt_text_014.body = '|'
txt_text_014.materials.append(mat_numbers)
txt_text_014.use_path_clamp = True
txt_text_015 = bpy.data.curves.new('Text.015', 'FONT')
txt_text_015.dimensions = '2D'
txt_text_015.body = '|'
txt_text_015.materials.append(mat_numbers)
txt_text_015.use_path_clamp = True
txt_text_016 = bpy.data.curves.new('Text.016', 'FONT')
txt_text_016.dimensions = '2D'
txt_text_016.body = '|'
txt_text_016.materials.append(mat_numbers)
txt_text_016.use_path_clamp = True
txt_text_017 = bpy.data.curves.new('Text.017', 'FONT')
txt_text_017.dimensions = '2D'
txt_text_017.body = '|'
txt_text_017.materials.append(mat_numbers)
txt_text_017.use_path_clamp = True
txt_text_018 = bpy.data.curves.new('Text.018', 'FONT')
txt_text_018.dimensions = '2D'
txt_text_018.body = '|'
txt_text_018.materials.append(mat_numbers)
txt_text_018.use_path_clamp = True
txt_text_019 = bpy.data.curves.new('Text.019', 'FONT')
txt_text_019.dimensions = '2D'
txt_text_019.body = '|'
txt_text_019.materials.append(mat_numbers)
txt_text_019.use_path_clamp = True
txt_text_020 = bpy.data.curves.new('Text.020', 'FONT')
txt_text_020.dimensions = '2D'
txt_text_020.body = '|'
txt_text_020.materials.append(mat_numbers)
txt_text_020.use_path_clamp = True
txt_text_021 = bpy.data.curves.new('Text.021', 'FONT')
txt_text_021.dimensions = '2D'
txt_text_021.body = '|'
txt_text_021.materials.append(mat_numbers)
txt_text_021.use_path_clamp = True
txt_text_022 = bpy.data.curves.new('Text.022', 'FONT')
txt_text_022.dimensions = '2D'
txt_text_022.body = '|'
txt_text_022.materials.append(mat_numbers)
txt_text_022.use_path_clamp = True
txt_text_023 = bpy.data.curves.new('Text.023', 'FONT')
txt_text_023.dimensions = '2D'
txt_text_023.body = '|'
txt_text_023.materials.append(mat_numbers)
txt_text_023.use_path_clamp = True
txt_text_024 = bpy.data.curves.new('Text.024', 'FONT')
txt_text_024.dimensions = '2D'
txt_text_024.body = '|'
txt_text_024.materials.append(mat_numbers)
txt_text_024.use_path_clamp = True
txt_text_024.offset_x = -0.13
txt_text_024.offset_y = -0.226
txt_text_025 = bpy.data.curves.new('Text.025', 'FONT')
txt_text_025.dimensions = '2D'
txt_text_025.body = '|'
txt_text_025.materials.append(mat_numbers)
txt_text_025.use_path_clamp = True
txt_text_025.offset_x = -0.13
txt_text_025.offset_y = -0.226
txt_text_026 = bpy.data.curves.new('Text.026', 'FONT')
txt_text_026.dimensions = '2D'
txt_text_026.body = '|'
txt_text_026.materials.append(mat_numbers)
txt_text_026.use_path_clamp = True
txt_text_026.offset_x = -0.13
txt_text_026.offset_y = -0.226
txt_text_027 = bpy.data.curves.new('Text.027', 'FONT')
txt_text_027.dimensions = '2D'
txt_text_027.body = '|'
txt_text_027.materials.append(mat_numbers)
txt_text_027.use_path_clamp = True
txt_text_027.offset_x = -0.13
txt_text_027.offset_y = -0.226
txt_text_028 = bpy.data.curves.new('Text.028', 'FONT')
txt_text_028.dimensions = '2D'
txt_text_028.body = '|'
txt_text_028.materials.append(mat_numbers)
txt_text_028.use_path_clamp = True
txt_text_028.offset_x = -0.13
txt_text_028.offset_y = -0.226
txt_text_029 = bpy.data.curves.new('Text.029', 'FONT')
txt_text_029.dimensions = '2D'
txt_text_029.body = '|'
txt_text_029.materials.append(mat_numbers)
txt_text_029.use_path_clamp = True
txt_text_029.offset_x = -0.13
txt_text_029.offset_y = -0.226
txt_text_030 = bpy.data.curves.new('Text.030', 'FONT')
txt_text_030.dimensions = '2D'
txt_text_030.body = '|'
txt_text_030.materials.append(mat_numbers)
txt_text_030.use_path_clamp = True
txt_text_030.offset_x = -0.13
txt_text_030.offset_y = -0.226
txt_text_031 = bpy.data.curves.new('Text.031', 'FONT')
txt_text_031.dimensions = '2D'
txt_text_031.body = '|'
txt_text_031.materials.append(mat_numbers)
txt_text_031.use_path_clamp = True
txt_text_031.offset_x = -0.13
txt_text_031.offset_y = -0.226
txt_text_032 = bpy.data.curves.new('Text.032', 'FONT')
txt_text_032.dimensions = '2D'
txt_text_032.body = '|'
txt_text_032.materials.append(mat_numbers)
txt_text_032.use_path_clamp = True
txt_text_033 = bpy.data.curves.new('Text.033', 'FONT')
txt_text_033.dimensions = '2D'
txt_text_033.body = '|'
txt_text_033.materials.append(mat_numbers)
txt_text_033.use_path_clamp = True
txt_text_033.offset_x = -0.13
txt_text_033.offset_y = -0.226
txt_text_034 = bpy.data.curves.new('Text.034', 'FONT')
txt_text_034.dimensions = '2D'
txt_text_034.body = '|'
txt_text_034.materials.append(mat_numbers)
txt_text_034.use_path_clamp = True
txt_text_034.offset_x = -0.13
txt_text_034.offset_y = -0.226
txt_text_035 = bpy.data.curves.new('Text.035', 'FONT')
txt_text_035.dimensions = '2D'
txt_text_035.body = '|'
txt_text_035.materials.append(mat_numbers)
txt_text_035.use_path_clamp = True
txt_text_035.offset_x = -0.13
txt_text_035.offset_y = -0.226
txt_text_036 = bpy.data.curves.new('Text.036', 'FONT')
txt_text_036.dimensions = '2D'
txt_text_036.body = '|'
txt_text_036.materials.append(mat_numbers)
txt_text_036.use_path_clamp = True
txt_text_036.offset_x = -0.13
txt_text_036.offset_y = -0.226
txt_text_037 = bpy.data.curves.new('Text.037', 'FONT')
txt_text_037.dimensions = '2D'
txt_text_037.body = '|'
txt_text_037.materials.append(mat_numbers)
txt_text_037.use_path_clamp = True
txt_text_037.offset_x = -0.13
txt_text_037.offset_y = -0.226
txt_text_038 = bpy.data.curves.new('Text.038', 'FONT')
txt_text_038.dimensions = '2D'
txt_text_038.body = '|'
txt_text_038.materials.append(mat_numbers)
txt_text_038.use_path_clamp = True
txt_text_038.offset_x = -0.13
txt_text_038.offset_y = -0.226
txt_text_039 = bpy.data.curves.new('Text.039', 'FONT')
txt_text_039.dimensions = '2D'
txt_text_039.body = '|'
txt_text_039.materials.append(mat_numbers)
txt_text_039.use_path_clamp = True
txt_text_039.offset_x = -0.13
txt_text_039.offset_y = -0.226
txt_text_040 = bpy.data.curves.new('Text.040', 'FONT')
txt_text_040.dimensions = '2D'
txt_text_040.body = '|'
txt_text_040.materials.append(mat_numbers)
txt_text_040.use_path_clamp = True
txt_text_040.offset_x = -0.13
txt_text_040.offset_y = -0.226
txt_text_041 = bpy.data.curves.new('Text.041', 'FONT')
txt_text_041.dimensions = '2D'
txt_text_041.body = '|'
txt_text_041.materials.append(mat_numbers)
txt_text_041.use_path_clamp = True
txt_text_041.offset_x = -0.13
txt_text_041.offset_y = -0.226
txt_text_042 = bpy.data.curves.new('Text.042', 'FONT')
txt_text_042.dimensions = '2D'
txt_text_042.body = '|'
txt_text_042.materials.append(mat_numbers)
txt_text_042.use_path_clamp = True
txt_text_042.offset_x = -0.13
txt_text_042.offset_y = -0.226
txt_text_043 = bpy.data.curves.new('Text.043', 'FONT')
txt_text_043.dimensions = '2D'
txt_text_043.body = '|'
txt_text_043.materials.append(mat_numbers)
txt_text_043.use_path_clamp = True
txt_text_043.offset_x = -0.13
txt_text_043.offset_y = -0.226
txt_text_044 = bpy.data.curves.new('Text.044', 'FONT')
txt_text_044.dimensions = '2D'
txt_text_044.body = '|'
txt_text_044.materials.append(mat_numbers)
txt_text_044.use_path_clamp = True
txt_text_044.offset_x = -0.13
txt_text_044.offset_y = -0.226
txt_text_045 = bpy.data.curves.new('Text.045', 'FONT')
txt_text_045.dimensions = '2D'
txt_text_045.body = '|'
txt_text_045.materials.append(mat_numbers)
txt_text_045.use_path_clamp = True
txt_text_045.offset_x = -0.13
txt_text_045.offset_y = -0.226
txt_text_046 = bpy.data.curves.new('Text.046', 'FONT')
txt_text_046.dimensions = '2D'
txt_text_046.body = '|'
txt_text_046.materials.append(mat_numbers)
txt_text_046.use_path_clamp = True
txt_text_046.offset_x = -0.13
txt_text_046.offset_y = -0.226
txt_text_047 = bpy.data.curves.new('Text.047', 'FONT')
txt_text_047.dimensions = '2D'
txt_text_047.body = '|'
txt_text_047.materials.append(mat_numbers)
txt_text_047.use_path_clamp = True
txt_text_047.offset_x = -0.13
txt_text_047.offset_y = -0.226
txt_text_048 = bpy.data.curves.new('Text.048', 'FONT')
txt_text_048.dimensions = '2D'
txt_text_048.body = '|'
txt_text_048.materials.append(mat_numbers)
txt_text_048.use_path_clamp = True
txt_text_048.offset_x = -0.13
txt_text_048.offset_y = -0.226
txt_text_049 = bpy.data.curves.new('Text.049', 'FONT')
txt_text_049.dimensions = '2D'
txt_text_049.body = '|'
txt_text_049.materials.append(mat_numbers)
txt_text_049.use_path_clamp = True
txt_text_049.offset_x = -0.13
txt_text_049.offset_y = -0.226
txt_text_050 = bpy.data.curves.new('Text.050', 'FONT')
txt_text_050.dimensions = '2D'
txt_text_050.body = '|'
txt_text_050.materials.append(mat_numbers)
txt_text_050.use_path_clamp = True
txt_text_050.offset_x = -0.13
txt_text_050.offset_y = -0.226
txt_text_051 = bpy.data.curves.new('Text.051', 'FONT')
txt_text_051.dimensions = '2D'
txt_text_051.body = '|'
txt_text_051.materials.append(mat_numbers)
txt_text_051.use_path_clamp = True
txt_text_051.offset_x = -0.13
txt_text_051.offset_y = -0.226
txt_text_052 = bpy.data.curves.new('Text.052', 'FONT')
txt_text_052.dimensions = '2D'
txt_text_052.body = '|'
txt_text_052.materials.append(mat_numbers)
txt_text_052.use_path_clamp = True
txt_text_052.offset_x = -0.13
txt_text_052.offset_y = -0.226
txt_text_053 = bpy.data.curves.new('Text.053', 'FONT')
txt_text_053.dimensions = '2D'
txt_text_053.body = '|'
txt_text_053.materials.append(mat_numbers)
txt_text_053.use_path_clamp = True
txt_text_053.offset_x = -0.13
txt_text_053.offset_y = -0.226
txt_text_054 = bpy.data.curves.new('Text.054', 'FONT')
txt_text_054.dimensions = '2D'
txt_text_054.body = '|'
txt_text_054.materials.append(mat_numbers)
txt_text_054.use_path_clamp = True
txt_text_054.offset_x = -0.13
txt_text_054.offset_y = -0.226
txt_text_055 = bpy.data.curves.new('Text.055', 'FONT')
txt_text_055.dimensions = '2D'
txt_text_055.body = '|'
txt_text_055.materials.append(mat_numbers)
txt_text_055.use_path_clamp = True
txt_text_055.offset_x = -0.13
txt_text_055.offset_y = -0.226
txt_text_056 = bpy.data.curves.new('Text.056', 'FONT')
txt_text_056.dimensions = '2D'
txt_text_056.body = '|'
txt_text_056.materials.append(mat_numbers)
txt_text_056.use_path_clamp = True
txt_text_056.offset_x = -0.13
txt_text_056.offset_y = -0.226
txt_text_057 = bpy.data.curves.new('Text.057', 'FONT')
txt_text_057.dimensions = '2D'
txt_text_057.body = '|'
txt_text_057.materials.append(mat_numbers)
txt_text_057.use_path_clamp = True
txt_text_057.offset_x = -0.13
txt_text_057.offset_y = -0.226
txt_text_058 = bpy.data.curves.new('Text.058', 'FONT')
txt_text_058.dimensions = '2D'
txt_text_058.body = '|'
txt_text_058.materials.append(mat_numbers)
txt_text_058.use_path_clamp = True
txt_text_058.offset_x = -0.13
txt_text_058.offset_y = -0.226
txt_text_059 = bpy.data.curves.new('Text.059', 'FONT')
txt_text_059.dimensions = '2D'
txt_text_059.body = '|'
txt_text_059.materials.append(mat_numbers)
txt_text_059.use_path_clamp = True
txt_text_059.offset_x = -0.13
txt_text_059.offset_y = -0.226
txt_text_060 = bpy.data.curves.new('Text.060', 'FONT')
txt_text_060.dimensions = '2D'
txt_text_060.body = '|'
txt_text_060.materials.append(mat_numbers)
txt_text_060.use_path_clamp = True
txt_text_060.offset_x = -0.13
txt_text_060.offset_y = -0.226
txt_text_061 = bpy.data.curves.new('Text.061', 'FONT')
txt_text_061.dimensions = '2D'
txt_text_061.body = '|'
txt_text_061.materials.append(mat_numbers)
txt_text_061.use_path_clamp = True
txt_text_061.offset_x = -0.13
txt_text_061.offset_y = -0.226
txt_text_062 = bpy.data.curves.new('Text.062', 'FONT')
txt_text_062.dimensions = '2D'
txt_text_062.body = '|'
txt_text_062.materials.append(mat_numbers)
txt_text_062.use_path_clamp = True
txt_text_062.offset_x = -0.13
txt_text_062.offset_y = -0.226
txt_text_063 = bpy.data.curves.new('Text.063', 'FONT')
txt_text_063.dimensions = '2D'
txt_text_063.body = '|'
txt_text_063.materials.append(mat_numbers)
txt_text_063.use_path_clamp = True
txt_text_063.offset_x = -0.13
txt_text_063.offset_y = -0.226
txt_text_064 = bpy.data.curves.new('Text.064', 'FONT')
txt_text_064.dimensions = '2D'
txt_text_064.body = '|'
txt_text_064.materials.append(mat_numbers)
txt_text_064.use_path_clamp = True
txt_text_064.offset_x = -0.13
txt_text_064.offset_y = -0.226
txt_text_065 = bpy.data.curves.new('Text.065', 'FONT')
txt_text_065.dimensions = '2D'
txt_text_065.body = '|'
txt_text_065.materials.append(mat_numbers)
txt_text_065.use_path_clamp = True
txt_text_065.offset_x = -0.13
txt_text_065.offset_y = -0.226
txt_text_066 = bpy.data.curves.new('Text.066', 'FONT')
txt_text_066.dimensions = '2D'
txt_text_066.body = '|'
txt_text_066.materials.append(mat_numbers)
txt_text_066.use_path_clamp = True
txt_text_066.offset_x = -0.13
txt_text_066.offset_y = -0.226
txt_text_067 = bpy.data.curves.new('Text.067', 'FONT')
txt_text_067.dimensions = '2D'
txt_text_067.body = '|'
txt_text_067.materials.append(mat_numbers)
txt_text_067.use_path_clamp = True
txt_text_067.offset_x = -0.13
txt_text_067.offset_y = -0.226
txt_text_068 = bpy.data.curves.new('Text.068', 'FONT')
txt_text_068.dimensions = '2D'
txt_text_068.body = '|'
txt_text_068.materials.append(mat_numbers)
txt_text_068.use_path_clamp = True
txt_text_068.offset_x = -0.13
txt_text_068.offset_y = -0.226
txt_text_069 = bpy.data.curves.new('Text.069', 'FONT')
txt_text_069.dimensions = '2D'
txt_text_069.body = '|'
txt_text_069.materials.append(mat_numbers)
txt_text_069.use_path_clamp = True
txt_text_069.offset_x = -0.13
txt_text_069.offset_y = -0.226
txt_text_070 = bpy.data.curves.new('Text.070', 'FONT')
txt_text_070.dimensions = '2D'
txt_text_070.body = '|'
txt_text_070.materials.append(mat_numbers)
txt_text_070.use_path_clamp = True
txt_text_070.offset_x = -0.13
txt_text_070.offset_y = -0.226
txt_text_071 = bpy.data.curves.new('Text.071', 'FONT')
txt_text_071.dimensions = '2D'
txt_text_071.body = '|'
txt_text_071.materials.append(mat_numbers)
txt_text_071.use_path_clamp = True
txt_text_071.offset_x = -0.13
txt_text_071.offset_y = -0.226
txt_text_072 = bpy.data.curves.new('Text.072', 'FONT')
txt_text_072.dimensions = '2D'
txt_text_072.body = '|'
txt_text_072.materials.append(mat_numbers)
txt_text_072.use_path_clamp = True
txt_text_072.offset_x = -0.13
txt_text_072.offset_y = -0.226

# ---- objects
ob_key_light = bpy.data.objects.new('key light', light_light)
ob_camera = bpy.data.objects.new('Camera', cam_camera)
ob_clockref = bpy.data.objects.new('clockref', me_clockref)
ob_alarm_clock = bpy.data.objects.new('Alarm Clock', me_circle)
ob_minuter = bpy.data.objects.new('Minuter', me_cube_001)
ob_houer = bpy.data.objects.new('Houer', me_cube_002)
ob_houer_001 = bpy.data.objects.new('Houer.001', me_cube_003)
ob_side_light = bpy.data.objects.new('side light', light_light_001)
ob_back_light = bpy.data.objects.new('back light', light_light_002)
ob_t12 = bpy.data.objects.new('t12', txt_text)
ob_t1 = bpy.data.objects.new('t1', txt_text_001)
ob_t2 = bpy.data.objects.new('t2', txt_text_002)
ob_t3 = bpy.data.objects.new('t3', txt_text_003)
ob_t4 = bpy.data.objects.new('t4', txt_text_004)
ob_t5 = bpy.data.objects.new('t5', txt_text_005)
ob_t6 = bpy.data.objects.new('t6', txt_text_006)
ob_t7 = bpy.data.objects.new('t7', txt_text_007)
ob_t8 = bpy.data.objects.new('t8', txt_text_008)
ob_t9 = bpy.data.objects.new('t9', txt_text_009)
ob_t10 = bpy.data.objects.new('t10', txt_text_010)
ob_t11 = bpy.data.objects.new('t11', txt_text_011)
ob_quartz = bpy.data.objects.new('Quartz', txt_text_012)
ob_s = bpy.data.objects.new('s', txt_text_013)
ob_s_001 = bpy.data.objects.new('s.001', txt_text_014)
ob_s_002 = bpy.data.objects.new('s.002', txt_text_015)
ob_s_003 = bpy.data.objects.new('s.003', txt_text_016)
ob_s_004 = bpy.data.objects.new('s.004', txt_text_017)
ob_s_005 = bpy.data.objects.new('s.005', txt_text_018)
ob_s_006 = bpy.data.objects.new('s.006', txt_text_019)
ob_s_007 = bpy.data.objects.new('s.007', txt_text_020)
ob_s_008 = bpy.data.objects.new('s.008', txt_text_021)
ob_s_009 = bpy.data.objects.new('s.009', txt_text_022)
ob_s_010 = bpy.data.objects.new('s.010', txt_text_023)
ob_s_011 = bpy.data.objects.new('s.011', txt_text_024)
ob_s_012 = bpy.data.objects.new('s.012', txt_text_025)
ob_s_013 = bpy.data.objects.new('s.013', txt_text_026)
ob_s_014 = bpy.data.objects.new('s.014', txt_text_027)
ob_s_015 = bpy.data.objects.new('s.015', txt_text_028)
ob_s_016 = bpy.data.objects.new('s.016', txt_text_029)
ob_s_017 = bpy.data.objects.new('s.017', txt_text_030)
ob_s_018 = bpy.data.objects.new('s.018', txt_text_031)
ob_s_019 = bpy.data.objects.new('s.019', txt_text_032)
ob_s_020 = bpy.data.objects.new('s.020', txt_text_033)
ob_s_021 = bpy.data.objects.new('s.021', txt_text_034)
ob_s_022 = bpy.data.objects.new('s.022', txt_text_035)
ob_s_023 = bpy.data.objects.new('s.023', txt_text_036)
ob_s_024 = bpy.data.objects.new('s.024', txt_text_037)
ob_s_025 = bpy.data.objects.new('s.025', txt_text_038)
ob_s_026 = bpy.data.objects.new('s.026', txt_text_039)
ob_s_027 = bpy.data.objects.new('s.027', txt_text_040)
ob_s_028 = bpy.data.objects.new('s.028', txt_text_041)
ob_s_029 = bpy.data.objects.new('s.029', txt_text_042)
ob_s_030 = bpy.data.objects.new('s.030', txt_text_043)
ob_s_031 = bpy.data.objects.new('s.031', txt_text_044)
ob_s_032 = bpy.data.objects.new('s.032', txt_text_045)
ob_s_033 = bpy.data.objects.new('s.033', txt_text_046)
ob_s_034 = bpy.data.objects.new('s.034', txt_text_047)
ob_s_035 = bpy.data.objects.new('s.035', txt_text_048)
ob_s_036 = bpy.data.objects.new('s.036', txt_text_049)
ob_s_037 = bpy.data.objects.new('s.037', txt_text_050)
ob_s_038 = bpy.data.objects.new('s.038', txt_text_051)
ob_s_039 = bpy.data.objects.new('s.039', txt_text_052)
ob_s_040 = bpy.data.objects.new('s.040', txt_text_053)
ob_s_041 = bpy.data.objects.new('s.041', txt_text_054)
ob_s_042 = bpy.data.objects.new('s.042', txt_text_055)
ob_s_043 = bpy.data.objects.new('s.043', txt_text_056)
ob_s_044 = bpy.data.objects.new('s.044', txt_text_057)
ob_s_045 = bpy.data.objects.new('s.045', txt_text_058)
ob_s_046 = bpy.data.objects.new('s.046', txt_text_059)
ob_s_047 = bpy.data.objects.new('s.047', txt_text_060)
ob_s_048 = bpy.data.objects.new('s.048', txt_text_061)
ob_s_049 = bpy.data.objects.new('s.049', txt_text_062)
ob_s_050 = bpy.data.objects.new('s.050', txt_text_063)
ob_s_051 = bpy.data.objects.new('s.051', txt_text_064)
ob_s_052 = bpy.data.objects.new('s.052', txt_text_065)
ob_s_053 = bpy.data.objects.new('s.053', txt_text_066)
ob_s_054 = bpy.data.objects.new('s.054', txt_text_067)
ob_s_055 = bpy.data.objects.new('s.055', txt_text_068)
ob_s_056 = bpy.data.objects.new('s.056', txt_text_069)
ob_s_057 = bpy.data.objects.new('s.057', txt_text_070)
ob_s_058 = bpy.data.objects.new('s.058', txt_text_071)
ob_s_059 = bpy.data.objects.new('s.059', txt_text_072)

# ---- transforms, parenting, visibility, modifiers, constraints
ob_key_light.location = (1.35, 0.5597, 0.6781)
ob_key_light.rotation_euler = (0.6503, 0.05522, 1.866)
ob_key_light.lock_rotations_4d = False
ob_key_light.empty_display_type = 'ARROWS'
ob_key_light.color = (0.0, 0.0, 0.0, 0.0)
ob_key_light.lineart.crease_threshold = 0.0
ob_camera.location = (1.333, -0.7096, 0.3064)
ob_camera.rotation_euler = (1.642, -1.027e-05, 1.09)
ob_camera.lock_rotations_4d = False
ob_camera.empty_display_type = 'ARROWS'
ob_camera.color = (0.0, 0.0, 0.0, 0.0)
ob_camera.display_type = 'WIRE'
ob_camera.lineart.crease_threshold = 0.0
ob_clockref.location = (0.0, 0.0, 0.5)
ob_clockref.rotation_euler = (1.571, 0.0, 1.571)
ob_clockref.hide_render = True
ob_clockref.lineart.crease_threshold = 0.0
ob_alarm_clock.location = (0.0, 0.0, 0.3865)
ob_alarm_clock.rotation_euler = (-0.0, 1.571, 0.0)
ob_alarm_clock.scale = (0.2964, 0.2964, 0.2964)
ob_alarm_clock.visible_shadow = False
ob_alarm_clock.lineart.crease_threshold = 0.0
_m = ob_alarm_clock.modifiers.new('Subdivision', 'SUBSURF')
_m.uv_smooth = 'PRESERVE_CORNERS'
_m.levels = 5
_m.render_levels = 5
_m.show_only_control_edges = False
ob_minuter.location = (0.02739, 0.0, 0.3865)
ob_minuter.scale = (0.00216, 0.006531, 0.006531)
ob_minuter.lineart.crease_threshold = 0.0
ob_houer.location = (0.0233, 0.0, 0.3865)
ob_houer.rotation_euler = (2.473, -0.0, 0.0)
ob_houer.scale = (0.00216, 0.004148, 0.006498)
ob_houer.lineart.crease_threshold = 0.0
ob_houer_001.location = (0.01986, 0.0, 0.3865)
ob_houer_001.rotation_euler = (3.417, -0.0, 0.0)
ob_houer_001.scale = (0.002155, 0.00541, 0.008474)
ob_houer_001.lineart.crease_threshold = 0.0
ob_side_light.location = (1.35, -1.252, 0.6781)
ob_side_light.rotation_euler = (0.6503, 0.05522, 1.866)
ob_side_light.lock_rotations_4d = False
ob_side_light.empty_display_type = 'ARROWS'
ob_side_light.color = (0.0, 0.0, 0.0, 0.0)
ob_side_light.lineart.crease_threshold = 0.0
ob_back_light.location = (-2.039, -1.252, 0.6781)
ob_back_light.rotation_euler = (0.6503, 0.05522, 1.866)
ob_back_light.lock_rotations_4d = False
ob_back_light.empty_display_type = 'ARROWS'
ob_back_light.color = (0.0, 0.0, 0.0, 0.0)
ob_back_light.lineart.crease_threshold = 0.0
ob_t12.location = (0.02731, -0.03084, 0.5575)
ob_t12.rotation_euler = (1.571, -0.0, 1.571)
ob_t12.scale = (0.0714, 0.0714, 0.0714)
ob_t12.lineart.crease_threshold = 0.0
ob_t1.location = (0.02731, 0.08114, 0.5318)
ob_t1.rotation_euler = (1.571, -0.0, 1.571)
ob_t1.scale = (0.06772, 0.07142, 0.06772)
ob_t1.lineart.crease_threshold = 0.0
ob_t2.location = (0.02731, 0.1526, 0.4659)
ob_t2.rotation_euler = (1.571, -0.0, 1.571)
ob_t2.scale = (0.07103, 0.07103, 0.07103)
ob_t2.lineart.crease_threshold = 0.0
ob_t3.location = (0.02731, 0.1777, 0.3656)
ob_t3.rotation_euler = (1.571, -0.0, 1.571)
ob_t3.scale = (0.07347, 0.07347, 0.07347)
ob_t3.lineart.crease_threshold = 0.0
ob_t4.location = (0.02731, 0.1526, 0.2684)
ob_t4.rotation_euler = (1.571, -0.0, 1.571)
ob_t4.scale = (0.07347, 0.07347, 0.07347)
ob_t4.lineart.crease_threshold = 0.0
ob_t5.location = (0.02731, 0.08365, 0.1982)
ob_t5.rotation_euler = (1.571, -0.0, 1.571)
ob_t5.scale = (0.07347, 0.07347, 0.07347)
ob_t5.lineart.crease_threshold = 0.0
ob_t6.location = (0.02731, -0.01857, 0.1687)
ob_t6.rotation_euler = (1.571, -0.0, 1.571)
ob_t6.scale = (0.07752, 0.07752, 0.07752)
ob_t6.lineart.crease_threshold = 0.0
ob_t7.location = (0.02731, -0.1164, 0.1963)
ob_t7.rotation_euler = (1.571, -0.0, 1.571)
ob_t7.scale = (0.07377, 0.07377, 0.07377)
ob_t7.lineart.crease_threshold = 0.0
ob_t8.location = (0.02731, -0.1879, 0.2678)
ob_t8.rotation_euler = (1.571, -0.0, 1.571)
ob_t8.scale = (0.07377, 0.07377, 0.07377)
ob_t8.lineart.crease_threshold = 0.0
ob_t9.location = (0.02731, -0.2111, 0.3637)
ob_t9.rotation_euler = (1.571, -0.0, 1.571)
ob_t9.scale = (0.07377, 0.07377, 0.07377)
ob_t9.lineart.crease_threshold = 0.0
ob_t10.location = (0.02731, -0.2042, 0.4641)
ob_t10.rotation_euler = (1.571, -0.0, 1.571)
ob_t10.scale = (0.07306, 0.07306, 0.07306)
ob_t10.lineart.crease_threshold = 0.0
ob_t11.location = (0.02731, -0.1314, 0.5318)
ob_t11.rotation_euler = (1.571, -0.0, 1.571)
ob_t11.scale = (0.07306, 0.07306, 0.07306)
ob_t11.lineart.crease_threshold = 0.0
ob_quartz.location = (0.02731, -0.02232, 0.3065)
ob_quartz.rotation_euler = (1.571, -0.0, 1.571)
ob_quartz.scale = (0.01229, 0.01229, 0.01229)
ob_quartz.lineart.crease_threshold = 0.0
ob_s.location = (0.02731, -0.002091, 0.5203)
ob_s.rotation_euler = (1.571, -0.0, 1.571)
ob_s.scale = (0.02518, 0.02031, 0.02518)
ob_s.lineart.crease_threshold = 0.0
ob_s_001.location = (0.02731, 0.06463, 0.5037)
ob_s_001.rotation_euler = (1.571, 0.5198, 1.571)
ob_s_001.scale = (0.02518, 0.02031, 0.02518)
ob_s_001.lineart.crease_threshold = 0.0
ob_s_002.location = (0.02731, 0.1337, 0.3905)
ob_s_002.rotation_euler = (1.571, 1.556, 1.571)
ob_s_002.scale = (0.02518, 0.02031, 0.02518)
ob_s_002.lineart.crease_threshold = 0.0
ob_s_003.location = (0.02731, 0.118, 0.3234)
ob_s_003.rotation_euler = (1.571, 2.078, 1.571)
ob_s_003.scale = (0.02518, 0.02031, 0.02518)
ob_s_003.lineart.crease_threshold = 0.0
ob_s_004.location = (0.02731, 0.07071, 0.2729)
ob_s_004.rotation_euler = (1.571, 2.6, 1.571)
ob_s_004.scale = (0.02518, 0.02031, 0.02518)
ob_s_004.lineart.crease_threshold = 0.0
ob_s_005.location = (0.02731, 0.004361, 0.2528)
ob_s_005.rotation_euler = (1.571, 3.125, 1.571)
ob_s_005.scale = (0.02518, 0.02031, 0.02518)
ob_s_005.lineart.crease_threshold = 0.0
ob_s_006.location = (0.02731, -0.06309, 0.2685)
ob_s_006.rotation_euler = (1.571, 3.648, 1.571)
ob_s_006.scale = (0.02518, 0.02031, 0.02518)
ob_s_006.lineart.crease_threshold = 0.0
ob_s_007.location = (0.02731, -0.1143, 0.3169)
ob_s_007.rotation_euler = (1.571, 4.181, 1.571)
ob_s_007.scale = (0.02518, 0.02031, 0.02518)
ob_s_007.lineart.crease_threshold = 0.0
ob_s_008.location = (0.02731, -0.1338, 0.3839)
ob_s_008.rotation_euler = (1.571, 4.708, 1.571)
ob_s_008.scale = (0.02518, 0.02031, 0.02518)
ob_s_008.lineart.crease_threshold = 0.0
ob_s_009.location = (0.02731, -0.117, 0.4513)
ob_s_009.rotation_euler = (1.571, 5.234, 1.571)
ob_s_009.scale = (0.02518, 0.02031, 0.02518)
ob_s_009.lineart.crease_threshold = 0.0
ob_s_010.location = (0.02731, -0.06869, 0.5013)
ob_s_010.rotation_euler = (1.571, 5.76, 1.571)
ob_s_010.scale = (0.02518, 0.02031, 0.02518)
ob_s_010.lineart.crease_threshold = 0.0
ob_s_011.location = (0.02731, 0.01537, 0.524)
ob_s_011.rotation_euler = (1.571, 0.1027, 1.571)
ob_s_011.scale = (0.01097, 0.008848, 0.01097)
ob_s_011.lineart.crease_threshold = 0.0
ob_s_012.location = (0.02731, 0.02953, 0.5217)
ob_s_012.rotation_euler = (1.571, 0.2065, 1.571)
ob_s_012.scale = (0.01097, 0.008848, 0.01097)
ob_s_012.lineart.crease_threshold = 0.0
ob_s_013.location = (0.02731, 0.04355, 0.5179)
ob_s_013.rotation_euler = (1.571, 0.3116, 1.571)
ob_s_013.scale = (0.01097, 0.008848, 0.01097)
ob_s_013.lineart.crease_threshold = 0.0
ob_s_014.location = (0.02731, 0.05706, 0.5126)
ob_s_014.rotation_euler = (1.571, 0.4165, 1.571)
ob_s_014.scale = (0.01097, 0.008848, 0.01097)
ob_s_014.lineart.crease_threshold = 0.0
ob_s_015.location = (0.02731, 0.08182, 0.4981)
ob_s_015.rotation_euler = (1.571, 0.6241, 1.571)
ob_s_015.scale = (0.01097, 0.008848, 0.01097)
ob_s_015.lineart.crease_threshold = 0.0
ob_s_016.location = (0.02731, 0.09298, 0.489)
ob_s_016.rotation_euler = (1.571, 0.7283, 1.571)
ob_s_016.scale = (0.01097, 0.008848, 0.01097)
ob_s_016.lineart.crease_threshold = 0.0
ob_s_017.location = (0.02731, 0.103, 0.4789)
ob_s_017.rotation_euler = (1.571, 0.8314, 1.571)
ob_s_017.scale = (0.01097, 0.008848, 0.01097)
ob_s_017.lineart.crease_threshold = 0.0
ob_s_018.location = (0.02731, 0.112, 0.4678)
ob_s_018.rotation_euler = (1.571, 0.9343, 1.571)
ob_s_018.scale = (0.01097, 0.008848, 0.01097)
ob_s_018.lineart.crease_threshold = 0.0
ob_s_019.location = (0.02731, 0.1146, 0.4556)
ob_s_019.rotation_euler = (1.571, 1.044, 1.571)
ob_s_019.scale = (0.02518, 0.02031, 0.02518)
ob_s_019.lineart.crease_threshold = 0.0
ob_s_020.location = (0.02731, 0.1263, 0.443)
ob_s_020.rotation_euler = (1.571, 1.142, 1.571)
ob_s_020.scale = (0.01097, 0.008848, 0.01097)
ob_s_020.lineart.crease_threshold = 0.0
ob_s_021.location = (0.02731, 0.1316, 0.4294)
ob_s_021.rotation_euler = (1.571, 1.247, 1.571)
ob_s_021.scale = (0.01097, 0.008848, 0.01097)
ob_s_021.lineart.crease_threshold = 0.0
ob_s_022.location = (0.02731, 0.1353, 0.4157)
ob_s_022.rotation_euler = (1.571, 1.35, 1.571)
ob_s_022.scale = (0.01097, 0.008848, 0.01097)
ob_s_022.lineart.crease_threshold = 0.0
ob_s_023.location = (0.02731, 0.1376, 0.4016)
ob_s_023.rotation_euler = (1.571, 1.453, 1.571)
ob_s_023.scale = (0.01097, 0.008848, 0.01097)
ob_s_023.lineart.crease_threshold = 0.0
ob_s_024.location = (0.02731, 0.1377, 0.373)
ob_s_024.rotation_euler = (1.571, 1.66, 1.571)
ob_s_024.scale = (0.01097, 0.008848, 0.01097)
ob_s_024.lineart.crease_threshold = 0.0
ob_s_025.location = (0.02731, 0.1355, 0.3587)
ob_s_025.rotation_euler = (1.571, 1.765, 1.571)
ob_s_025.scale = (0.01097, 0.008848, 0.01097)
ob_s_025.lineart.crease_threshold = 0.0
ob_s_026.location = (0.02731, 0.1319, 0.3448)
ob_s_026.rotation_euler = (1.571, 1.868, 1.571)
ob_s_026.scale = (0.01097, 0.008848, 0.01097)
ob_s_026.lineart.crease_threshold = 0.0
ob_s_027.location = (0.02731, 0.1269, 0.3313)
ob_s_027.rotation_euler = (1.571, 1.973, 1.571)
ob_s_027.scale = (0.01097, 0.008848, 0.01097)
ob_s_027.lineart.crease_threshold = 0.0
ob_s_028.location = (0.02731, 0.1127, 0.3062)
ob_s_028.rotation_euler = (1.571, 2.181, 1.571)
ob_s_028.scale = (0.01097, 0.008848, 0.01097)
ob_s_028.lineart.crease_threshold = 0.0
ob_s_029.location = (0.02731, 0.1038, 0.2949)
ob_s_029.rotation_euler = (1.571, 2.285, 1.571)
ob_s_029.scale = (0.01097, 0.008848, 0.01097)
ob_s_029.lineart.crease_threshold = 0.0
ob_s_030.location = (0.02731, 0.09357, 0.2846)
ob_s_030.rotation_euler = (1.571, 2.39, 1.571)
ob_s_030.scale = (0.01097, 0.008848, 0.01097)
ob_s_030.lineart.crease_threshold = 0.0
ob_s_031.location = (0.02731, 0.08242, 0.2754)
ob_s_031.rotation_euler = (1.571, 2.495, 1.571)
ob_s_031.scale = (0.01097, 0.008848, 0.01097)
ob_s_031.lineart.crease_threshold = 0.0
ob_s_032.location = (0.02731, 0.05759, 0.2607)
ob_s_032.rotation_euler = (1.571, 2.704, 1.571)
ob_s_032.scale = (0.01097, 0.008848, 0.01097)
ob_s_032.lineart.crease_threshold = 0.0
ob_s_033.location = (0.02731, 0.04405, 0.2553)
ob_s_033.rotation_euler = (1.571, 2.809, 1.571)
ob_s_033.scale = (0.01097, 0.008848, 0.01097)
ob_s_033.lineart.crease_threshold = 0.0
ob_s_034.location = (0.02731, 0.02989, 0.2514)
ob_s_034.rotation_euler = (1.571, 2.915, 1.571)
ob_s_034.scale = (0.01097, 0.008848, 0.01097)
ob_s_034.lineart.crease_threshold = 0.0
ob_s_035.location = (0.02731, 0.01563, 0.249)
ob_s_035.rotation_euler = (1.571, 3.02, 1.571)
ob_s_035.scale = (0.01097, 0.008848, 0.01097)
ob_s_035.lineart.crease_threshold = 0.0
ob_s_036.location = (0.02731, -0.01344, 0.2488)
ob_s_036.rotation_euler = (1.571, 3.23, 1.571)
ob_s_036.scale = (0.01097, 0.008848, 0.01097)
ob_s_036.lineart.crease_threshold = 0.0
ob_s_037.location = (0.02731, -0.02768, 0.2509)
ob_s_037.rotation_euler = (1.571, 3.334, 1.571)
ob_s_037.scale = (0.01097, 0.008848, 0.01097)
ob_s_037.lineart.crease_threshold = 0.0
ob_s_038.location = (0.02731, -0.04199, 0.2547)
ob_s_038.rotation_euler = (1.571, 3.441, 1.571)
ob_s_038.scale = (0.01097, 0.008848, 0.01097)
ob_s_038.lineart.crease_threshold = 0.0
ob_s_039.location = (0.02731, -0.05561, 0.2598)
ob_s_039.rotation_euler = (1.571, 3.547, 1.571)
ob_s_039.scale = (0.01097, 0.008848, 0.01097)
ob_s_039.lineart.crease_threshold = 0.0
ob_s_040.location = (0.02731, -0.08084, 0.2742)
ob_s_040.rotation_euler = (1.571, 3.757, 1.571)
ob_s_040.scale = (0.01097, 0.008848, 0.01097)
ob_s_040.lineart.crease_threshold = 0.0
ob_s_041.location = (0.02731, -0.09235, 0.2835)
ob_s_041.rotation_euler = (1.571, 3.864, 1.571)
ob_s_041.scale = (0.01097, 0.008848, 0.01097)
ob_s_041.lineart.crease_threshold = 0.0
ob_s_042.location = (0.02731, -0.1027, 0.2938)
ob_s_042.rotation_euler = (1.571, 3.97, 1.571)
ob_s_042.scale = (0.01097, 0.008848, 0.01097)
ob_s_042.lineart.crease_threshold = 0.0
ob_s_043.location = (0.02731, -0.1119, 0.3052)
ob_s_043.rotation_euler = (1.571, 4.076, 1.571)
ob_s_043.scale = (0.01097, 0.008848, 0.01097)
ob_s_043.lineart.crease_threshold = 0.0
ob_s_044.location = (0.02731, -0.1265, 0.3305)
ob_s_044.rotation_euler = (1.571, 4.287, 1.571)
ob_s_044.scale = (0.01097, 0.008848, 0.01097)
ob_s_044.lineart.crease_threshold = 0.0
ob_s_045.location = (0.02731, -0.1317, 0.3441)
ob_s_045.rotation_euler = (1.571, 4.392, 1.571)
ob_s_045.scale = (0.01097, 0.008848, 0.01097)
ob_s_045.lineart.crease_threshold = 0.0
ob_s_046.location = (0.02731, -0.1355, 0.3582)
ob_s_046.rotation_euler = (1.571, 4.498, 1.571)
ob_s_046.scale = (0.01097, 0.008848, 0.01097)
ob_s_046.lineart.crease_threshold = 0.0
ob_s_047.location = (0.02731, -0.1377, 0.3726)
ob_s_047.rotation_euler = (1.571, 4.603, 1.571)
ob_s_047.scale = (0.01097, 0.008848, 0.01097)
ob_s_047.lineart.crease_threshold = 0.0
ob_s_048.location = (0.02731, -0.1375, 0.4018)
ob_s_048.rotation_euler = (1.571, 4.815, 1.571)
ob_s_048.scale = (0.01097, 0.008848, 0.01097)
ob_s_048.lineart.crease_threshold = 0.0
ob_s_049.location = (0.02731, -0.1352, 0.4161)
ob_s_049.rotation_euler = (1.571, 4.919, 1.571)
ob_s_049.scale = (0.01097, 0.008848, 0.01097)
ob_s_049.lineart.crease_threshold = 0.0
ob_s_050.location = (0.02731, -0.1313, 0.4302)
ob_s_050.rotation_euler = (1.571, 5.025, 1.571)
ob_s_050.scale = (0.01097, 0.008848, 0.01097)
ob_s_050.lineart.crease_threshold = 0.0
ob_s_051.location = (0.02731, -0.1259, 0.4438)
ob_s_051.rotation_euler = (1.571, 5.131, 1.571)
ob_s_051.scale = (0.01097, 0.008848, 0.01097)
ob_s_051.lineart.crease_threshold = 0.0
ob_s_052.location = (0.02731, -0.1113, 0.4688)
ob_s_052.rotation_euler = (1.571, 5.341, 1.571)
ob_s_052.scale = (0.01097, 0.008848, 0.01097)
ob_s_052.lineart.crease_threshold = 0.0
ob_s_053.location = (0.02731, -0.102, 0.4801)
ob_s_053.rotation_euler = (1.571, 5.446, 1.571)
ob_s_053.scale = (0.01097, 0.008848, 0.01097)
ob_s_053.lineart.crease_threshold = 0.0
ob_s_054.location = (0.02731, -0.0916, 0.4902)
ob_s_054.rotation_euler = (1.571, 5.551, 1.571)
ob_s_054.scale = (0.01097, 0.008848, 0.01097)
ob_s_054.lineart.crease_threshold = 0.0
ob_s_055.location = (0.02731, -0.08028, 0.4992)
ob_s_055.rotation_euler = (1.571, 5.656, 1.571)
ob_s_055.scale = (0.01097, 0.008848, 0.01097)
ob_s_055.lineart.crease_threshold = 0.0
ob_s_056.location = (0.02731, -0.05508, 0.5135)
ob_s_056.rotation_euler = (1.571, 5.865, 1.571)
ob_s_056.scale = (0.01097, 0.008848, 0.01097)
ob_s_056.lineart.crease_threshold = 0.0
ob_s_057.location = (0.02731, -0.04163, 0.5185)
ob_s_057.rotation_euler = (1.571, 5.969, 1.571)
ob_s_057.scale = (0.01097, 0.008848, 0.01097)
ob_s_057.lineart.crease_threshold = 0.0
ob_s_058.location = (0.02731, -0.02745, 0.5221)
ob_s_058.rotation_euler = (1.571, 6.075, 1.571)
ob_s_058.scale = (0.01097, 0.008848, 0.01097)
ob_s_058.lineart.crease_threshold = 0.0
ob_s_059.location = (0.02731, -0.01331, 0.5242)
ob_s_059.rotation_euler = (1.571, 6.178, 1.571)
ob_s_059.scale = (0.01097, 0.008848, 0.01097)
ob_s_059.lineart.crease_threshold = 0.0

# ---- collection membership
col_collection.objects.link(ob_key_light)
col_collection.objects.link(ob_camera)
col_collection.objects.link(ob_clockref)
col_collection.objects.link(ob_alarm_clock)
col_collection.objects.link(ob_minuter)
col_collection.objects.link(ob_houer)
col_collection.objects.link(ob_houer_001)
col_collection.objects.link(ob_side_light)
col_collection.objects.link(ob_back_light)
col_texts.objects.link(ob_t12)
col_texts.objects.link(ob_t1)
col_texts.objects.link(ob_t2)
col_texts.objects.link(ob_t3)
col_texts.objects.link(ob_t4)
col_texts.objects.link(ob_t5)
col_texts.objects.link(ob_t6)
col_texts.objects.link(ob_t7)
col_texts.objects.link(ob_t8)
col_texts.objects.link(ob_t9)
col_texts.objects.link(ob_t10)
col_texts.objects.link(ob_t11)
col_texts.objects.link(ob_quartz)
col_texts.objects.link(ob_s)
col_texts.objects.link(ob_s_001)
col_texts.objects.link(ob_s_002)
col_texts.objects.link(ob_s_003)
col_texts.objects.link(ob_s_004)
col_texts.objects.link(ob_s_005)
col_texts.objects.link(ob_s_006)
col_texts.objects.link(ob_s_007)
col_texts.objects.link(ob_s_008)
col_texts.objects.link(ob_s_009)
col_texts.objects.link(ob_s_010)
col_texts.objects.link(ob_s_011)
col_texts.objects.link(ob_s_012)
col_texts.objects.link(ob_s_013)
col_texts.objects.link(ob_s_014)
col_texts.objects.link(ob_s_015)
col_texts.objects.link(ob_s_016)
col_texts.objects.link(ob_s_017)
col_texts.objects.link(ob_s_018)
col_texts.objects.link(ob_s_019)
col_texts.objects.link(ob_s_020)
col_texts.objects.link(ob_s_021)
col_texts.objects.link(ob_s_022)
col_texts.objects.link(ob_s_023)
col_texts.objects.link(ob_s_024)
col_texts.objects.link(ob_s_025)
col_texts.objects.link(ob_s_026)
col_texts.objects.link(ob_s_027)
col_texts.objects.link(ob_s_028)
col_texts.objects.link(ob_s_029)
col_texts.objects.link(ob_s_030)
col_texts.objects.link(ob_s_031)
col_texts.objects.link(ob_s_032)
col_texts.objects.link(ob_s_033)
col_texts.objects.link(ob_s_034)
col_texts.objects.link(ob_s_035)
col_texts.objects.link(ob_s_036)
col_texts.objects.link(ob_s_037)
col_texts.objects.link(ob_s_038)
col_texts.objects.link(ob_s_039)
col_texts.objects.link(ob_s_040)
col_texts.objects.link(ob_s_041)
col_texts.objects.link(ob_s_042)
col_texts.objects.link(ob_s_043)
col_texts.objects.link(ob_s_044)
col_texts.objects.link(ob_s_045)
col_texts.objects.link(ob_s_046)
col_texts.objects.link(ob_s_047)
col_texts.objects.link(ob_s_048)
col_texts.objects.link(ob_s_049)
col_texts.objects.link(ob_s_050)
col_texts.objects.link(ob_s_051)
col_texts.objects.link(ob_s_052)
col_texts.objects.link(ob_s_053)
col_texts.objects.link(ob_s_054)
col_texts.objects.link(ob_s_055)
col_texts.objects.link(ob_s_056)
col_texts.objects.link(ob_s_057)
col_texts.objects.link(ob_s_058)
col_texts.objects.link(ob_s_059)

# ---- scene / render settings (as saved in the file)
scene.camera = ob_camera
scene.frame_start = 1; scene.frame_end = 250; scene.frame_set(1)
scene.render.engine = 'CYCLES'
scene.render.resolution_x = 1080
scene.render.resolution_y = 1920
scene.cycles.use_denoising = False
scene.cycles.samples = 1024
scene.cycles.sampling_pattern = 'TABULATED_SOBOL'
scene.cycles.use_adaptive_sampling = False
scene.cycles.use_light_tree = False
scene.cycles.film_exposure = 1.51
scene.eevee.taa_samples = 64
scene.eevee.use_gtao = True
scene.eevee.use_raytracing = True
scene.view_settings.look = 'Very High Contrast'
scene.view_settings.view_transform = 'Filmic'
bpy.context.view_layer.update()
